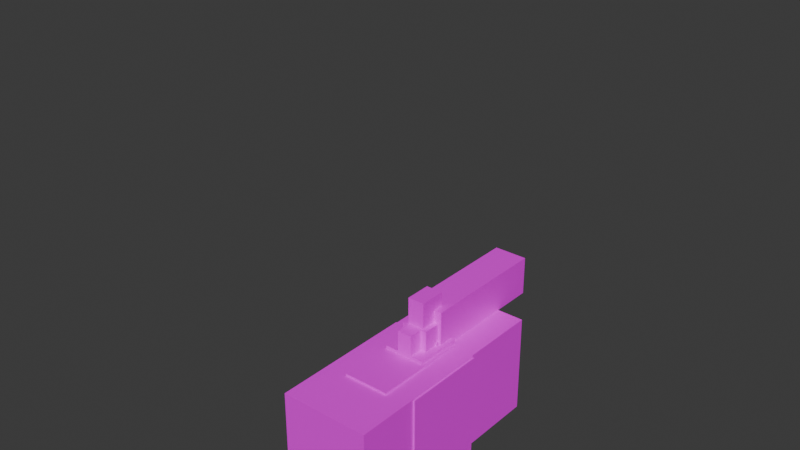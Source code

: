 # Source: zebra_imperial_adult.blend  (saved by Blender 4.0.36; exported with 4.5.12 LTS)
import bpy
from mathutils import Matrix  # noqa: F401  (used for matrix-valued properties, if any)

bpy.ops.wm.read_factory_settings(use_empty=True)
scene = bpy.context.scene
scene.name = 'Scene'

# ---- collections
col_collection = bpy.data.collections.new('Collection'); scene.collection.children.link(col_collection)

# ---- images (referenced by path relative to the original .blend; pixels are not part of the script)
import os
ASSET_DIR = os.environ.get("B2B_ASSET_DIR", "")  # directory of the original .blend (textures are referenced by path, not embedded)
HERE = os.path.dirname(os.path.abspath(__file__))  # packed textures are extracted next to this script under _unpacked/

def load_image(name, relpath, width, height, colorspace="sRGB"):
    """Load a texture the original file referenced (path relative to the .blend, or extracted next to this script)."""
    p = next((c for c in (os.path.join(HERE, relpath), os.path.join(ASSET_DIR, relpath)) if relpath and os.path.exists(c)), "")
    if p:
        img = bpy.data.images.load(p, check_existing=True)
        img.name = name
    else:  # same state as the original file: an image datablock whose file is absent (Cycles renders it pink)
        img = bpy.data.images.new(name, width, height)
        img.source = "FILE"
        img.filepath = "//" + (relpath or name)
    img.colorspace_settings.name = colorspace
    return img
img_zebra_imperial_adult_png = load_image('zebra-imperial-adult.png', 'zebra-imperial-adult.png', 1024, 1024, 'sRGB')

# ---- materials (node trees are filled in below, after node groups)
mat_material = bpy.data.materials.new('Material')
mat_material.alpha_threshold = 0.0
mat_material.use_transparent_shadow = False
mat_material.roughness = 0.5
mat_material.line_color = (0.0, 0.0, 0.0, 1.0)

# ---- material node trees
mat_material.use_nodes = True; mat_material.node_tree.nodes.clear()
_N = mat_material.node_tree.nodes; _L = mat_material.node_tree.links
n0 = _N.new('ShaderNodeOutputMaterial'); n0.name = 'Material Output'; n0.location = (300, 300)
n1 = _N.new('ShaderNodeBsdfPrincipled'); n1.name = 'Principled BSDF'; n1.location = (10, 300)
n1.inputs[3].default_value = 1.45
n2 = _N.new('ShaderNodeTexImage'); n2.name = 'Image Texture'; n2.location = (-280, 280)
n2.image = img_zebra_imperial_adult_png
n2.interpolation = 'Closest'
_L.new(n1.outputs[0], n0.inputs[0])
_L.new(n2.outputs[0], n1.inputs[0])
n0.is_active_output = True

# ---- world
world_world = bpy.data.worlds.new('World'); scene.world = world_world
world_world.use_nodes = True; world_world.node_tree.nodes.clear()
_N = world_world.node_tree.nodes; _L = world_world.node_tree.links
n0 = _N.new('ShaderNodeOutputWorld'); n0.name = 'World Output'; n0.location = (300, 300)
n1 = _N.new('ShaderNodeBackground'); n1.name = 'Background'; n1.location = (10, 300)
n1.inputs[0].default_value = (0.05088, 0.05088, 0.05088, 1.0)
_L.new(n1.outputs[0], n0.inputs[0])
n0.is_active_output = True
world_world.color = (0.05088, 0.05088, 0.05088)
world_world.use_sun_shadow = False
world_world.sun_shadow_jitter_overblur = 0.0

# ---- meshes
me_cube = bpy.data.meshes.new('Cube')
me_cube.from_pydata([(-4.25, -14.0, -10.5), (-4.25, -14.0, 0.0), (-4.25, 0.0, -10.5), (-4.25, 0.0, 0.0), (4.25, -14.0, -10.5), (4.25, -14.0, 0.0), (4.25, 0.0, -10.5), (4.25, 0.0, 0.0)], [], [(0, 1, 3, 2), (2, 3, 7, 6), (6, 7, 5, 4), (4, 5, 1, 0), (2, 6, 4, 0), (7, 3, 1, 5)])
_uv = me_cube.uv_layers.new(name='UVMap')
_uv.uv.foreach_set('vector', [0.4844, 0.6953, 0.3203, 0.6953, 0.3203, 0.5859, 0.4844, 0.5859, 0.1953, 0.4453, 0.1953, 0.3633, 0.3281, 0.3633, 0.3281, 0.4453, 0.02344, 0.5859, 0.1875, 0.5859, 0.1875, 0.6953, 0.02344, 0.6953, 0.375, 0.75, 0.625, 0.75, 0.625, 1.0, 0.375, 1.0, 0.4844, 0.5859, 0.6172, 0.5859, 0.6172, 0.6953, 0.4844, 0.6953, 0.1875, 0.5859, 0.3203, 0.5859, 0.3203, 0.6953, 0.1875, 0.6953])
me_cube.materials.append(mat_material)
me_cube.update()
me_cube_001 = bpy.data.meshes.new('Cube.001')
me_cube_001.from_pydata([(-4.295, -8.0, -10.9), (-4.295, -8.0, -0.1), (-4.295, 0.0, -10.9), (-4.295, 0.0, -0.1), (4.405, -8.0, -10.9), (4.405, -8.0, -0.1), (4.405, 0.0, -10.9), (4.405, 0.0, -0.1)], [], [(0, 1, 3, 2), (2, 3, 7, 6), (6, 7, 5, 4), (4, 5, 1, 0), (2, 6, 4, 0), (7, 3, 1, 5)])
_uv = me_cube_001.uv_layers.new(name='UVMap')
_uv.uv.foreach_set('vector', [0.4844, 0.7617, 0.3203, 0.7617, 0.3203, 0.6992, 0.4844, 0.6992, 0.1562, 0.7656, 0.1562, 0.8477, 0.02344, 0.8477, 0.02344, 0.7656, 0.02344, 0.6992, 0.1875, 0.6992, 0.1875, 0.7617, 0.02344, 0.7617, 0.1875, 0.8438, 0.1875, 0.7617, 0.3203, 0.7617, 0.3203, 0.8438, 0.4844, 0.6992, 0.6172, 0.6992, 0.6172, 0.7617, 0.4844, 0.7617, 0.1875, 0.6992, 0.3203, 0.6992, 0.3203, 0.7617, 0.1875, 0.7617])
me_cube_001.materials.append(mat_material)
me_cube_001.update()
me_cube_002 = bpy.data.meshes.new('Cube.002')
me_cube_002.from_pydata([(-1.2, -1.3, -5.7), (-1.2, -1.3, -0.7), (-1.2, 2.1, -5.7), (-1.2, 2.1, -0.7), (1.5, -1.3, -5.7), (1.5, -1.3, -0.7), (1.5, 2.1, -5.7), (1.5, 2.1, -0.7)], [], [(0, 1, 3, 2), (2, 3, 7, 6), (6, 7, 5, 4), (4, 5, 1, 0), (2, 6, 4, 0), (7, 3, 1, 5)])
_uv = me_cube_002.uv_layers.new(name='UVMap')
_uv.uv.foreach_set('vector', [0.8281, 0.7695, 0.8281, 0.8164, 0.7656, 0.8164, 0.7656, 0.7695, 0.7656, 0.7695, 0.7656, 0.8164, 0.7109, 0.8164, 0.7109, 0.7695, 0.7109, 0.7695, 0.7109, 0.8164, 0.6484, 0.8164, 0.6484, 0.7695, 0.6484, 0.7695, 0.6484, 0.8164, 0.6094, 0.8164, 0.6094, 0.7695, 0.6484, 0.7695, 0.6484, 0.75, 0.7109, 0.75, 0.7109, 0.7695, 0.7109, 0.8164, 0.7109, 0.8359, 0.6641, 0.8359, 0.6641, 0.8164])
me_cube_002.materials.append(mat_material)
me_cube_002.update()
me_cube_003 = bpy.data.meshes.new('Cube.003')
me_cube_003.from_pydata([(-0.8, -1.4, -5.7), (-0.8, -1.4, -0.7), (-0.8, 1.196, -5.7), (-0.8, 1.196, -0.7), (1.0, -1.4, -5.7), (1.0, -1.4, -0.7), (1.0, 1.196, -5.7), (1.0, 1.196, -0.7)], [], [(0, 1, 3, 2), (2, 3, 7, 6), (6, 7, 5, 4), (4, 5, 1, 0), (2, 6, 4, 0), (7, 3, 1, 5)])
_uv = me_cube_003.uv_layers.new(name='UVMap')
_uv.uv.foreach_set('vector', [0.8125, 0.6953, 0.8125, 0.7422, 0.7578, 0.7422, 0.7578, 0.6953, 0.7578, 0.6953, 0.7578, 0.7422, 0.7188, 0.7422, 0.7188, 0.6953, 0.7188, 0.6953, 0.7188, 0.7422, 0.6641, 0.7422, 0.6641, 0.6953, 0.6641, 0.6953, 0.6641, 0.7422, 0.625, 0.7422, 0.625, 0.6953, 0.6641, 0.6953, 0.6641, 0.6758, 0.7188, 0.6758, 0.7188, 0.6953, 0.625, 0.5, 0.875, 0.5, 0.875, 0.75, 0.625, 0.75])
me_cube_003.materials.append(mat_material)
me_cube_003.update()
me_cube_004 = bpy.data.meshes.new('Cube.004')
me_cube_004.from_pydata([(-0.7, -0.5, -5.347), (-0.7, -0.5, -0.3472), (-0.7, 1.3, -5.347), (-0.7, 1.3, -0.3472), (0.7, -0.5, -5.347), (0.7, -0.5, -0.3472), (0.7, 1.3, -5.347), (0.7, 1.3, -0.3472)], [], [(0, 1, 3, 2), (2, 3, 7, 6), (6, 7, 5, 4), (4, 5, 1, 0), (2, 6, 4, 0), (7, 3, 1, 5)])
_uv = me_cube_004.uv_layers.new(name='UVMap')
_uv.uv.foreach_set('vector', [0.7734, 0.6055, 0.7734, 0.6523, 0.7344, 0.6523, 0.7344, 0.6055, 0.7344, 0.6055, 0.7344, 0.6523, 0.7031, 0.6523, 0.7031, 0.6055, 0.7031, 0.6055, 0.7031, 0.6523, 0.6641, 0.6523, 0.6641, 0.6055, 0.6641, 0.6055, 0.6641, 0.6523, 0.6328, 0.6523, 0.6328, 0.6055, 0.6641, 0.6055, 0.6641, 0.5898, 0.7031, 0.5898, 0.7031, 0.6055, 0.7031, 0.6523, 0.7031, 0.668, 0.6641, 0.668, 0.6641, 0.6523])
me_cube_004.materials.append(mat_material)
me_cube_004.update()
me_cube_005 = bpy.data.meshes.new('Cube.005')
me_cube_005.from_pydata([(-0.6, -0.6, -1.9), (-0.6, -0.6, 0.2), (-0.6, 0.7, -1.9), (-0.6, 0.7, 0.2), (0.6017, -0.6, -1.9), (0.6017, -0.6, 0.2), (0.6017, 0.7, -1.9), (0.6017, 0.7, 0.2)], [], [(0, 1, 3, 2), (2, 3, 7, 6), (6, 7, 5, 4), (4, 5, 1, 0), (2, 6, 4, 0), (7, 3, 1, 5)])
_uv = me_cube_005.uv_layers.new(name='UVMap')
_uv.uv.foreach_set('vector', [0.7578, 0.5586, 0.7578, 0.582, 0.7266, 0.582, 0.7266, 0.5586, 0.7266, 0.5586, 0.7266, 0.582, 0.6953, 0.582, 0.6953, 0.5586, 0.6953, 0.5586, 0.6953, 0.582, 0.6641, 0.582, 0.6641, 0.5586, 0.6641, 0.5586, 0.6641, 0.582, 0.6484, 0.582, 0.6484, 0.5586, 0.125, 0.5, 0.375, 0.5, 0.375, 0.75, 0.125, 0.75, 0.625, 0.5, 0.875, 0.5, 0.875, 0.75, 0.625, 0.75])
me_cube_005.materials.append(mat_material)
me_cube_005.update()
me_cube_006 = bpy.data.meshes.new('Cube.006')
me_cube_006.from_pydata([(-0.8465, -0.2, -1.6), (-0.8465, -0.2, 0.1), (-0.8465, 1.6, -1.6), (-0.8465, 1.6, 0.1), (0.8535, -0.2, -1.6), (0.8535, -0.2, 0.1), (0.8535, 1.6, -1.6), (0.8535, 1.6, 0.1)], [], [(0, 1, 3, 2), (2, 3, 7, 6), (6, 7, 5, 4), (4, 5, 1, 0), (2, 6, 4, 0), (7, 3, 1, 5)])
_uv = me_cube_006.uv_layers.new(name='UVMap')
_uv.uv.foreach_set('vector', [0.75, 0.5234, 0.75, 0.5391, 0.7188, 0.5391, 0.7188, 0.5234, 0.7188, 0.5234, 0.7188, 0.5391, 0.6875, 0.5391, 0.6875, 0.5234, 0.6875, 0.5234, 0.6875, 0.5391, 0.6562, 0.5391, 0.6562, 0.5234, 0.6562, 0.5234, 0.6562, 0.5391, 0.625, 0.5391, 0.625, 0.5234, 0.6562, 0.5234, 0.6562, 0.5078, 0.6797, 0.5078, 0.6797, 0.5234, 0.6797, 0.5352, 0.6797, 0.5547, 0.6562, 0.5547, 0.6562, 0.5352])
me_cube_006.materials.append(mat_material)
me_cube_006.update()
me_cube_007 = bpy.data.meshes.new('Cube.007')
me_cube_007.from_pydata([(-2.5, -1.3, -5.7), (-2.5, -1.3, -0.7), (-2.5, 2.1, -5.7), (-2.5, 2.1, -0.7), (0.2, -1.3, -5.7), (0.2, -1.3, -0.7), (0.2, 2.1, -5.7), (0.2, 2.1, -0.7)], [], [(0, 1, 3, 2), (2, 3, 7, 6), (6, 7, 5, 4), (4, 5, 1, 0), (2, 6, 4, 0), (7, 3, 1, 5)])
_uv = me_cube_007.uv_layers.new(name='UVMap')
_uv.uv.foreach_set('vector', [0.8594, 0.4727, 0.8594, 0.5195, 0.7969, 0.5195, 0.7969, 0.4727, 0.7969, 0.4727, 0.7969, 0.5195, 0.7422, 0.5195, 0.7422, 0.4727, 0.9766, 0.4727, 0.9766, 0.5195, 0.9141, 0.5195, 0.9141, 0.4727, 0.9141, 0.4727, 0.9141, 0.5195, 0.8594, 0.5195, 0.8594, 0.4727, 0.8594, 0.4453, 0.8594, 0.4727, 0.7969, 0.4727, 0.7969, 0.4453, 0.7969, 0.5469, 0.7969, 0.5195, 0.8594, 0.5195, 0.8594, 0.5469])
me_cube_007.materials.append(mat_material)
me_cube_007.update()
me_cube_008 = bpy.data.meshes.new('Cube.008')
me_cube_008.from_pydata([(-1.1, -1.4, -5.7), (-1.1, -1.4, -0.7), (-1.1, 1.196, -5.7), (-1.1, 1.196, -0.7), (0.8, -1.4, -5.7), (0.8, -1.4, -0.7), (0.8, 1.196, -5.7), (0.8, 1.196, -0.7)], [], [(0, 1, 3, 2), (2, 3, 7, 6), (6, 7, 5, 4), (4, 5, 1, 0), (2, 6, 4, 0), (7, 3, 1, 5)])
_uv = me_cube_008.uv_layers.new(name='UVMap')
_uv.uv.foreach_set('vector', [0.8594, 0.3906, 0.8594, 0.4375, 0.8047, 0.4375, 0.8047, 0.3906, 0.8047, 0.3906, 0.8047, 0.4375, 0.7656, 0.4375, 0.7656, 0.3906, 0.9531, 0.3906, 0.9531, 0.4375, 0.8984, 0.4375, 0.8984, 0.3906, 0.8984, 0.3906, 0.8984, 0.4375, 0.8594, 0.4375, 0.8594, 0.3906, 0.8594, 0.3711, 0.8594, 0.3906, 0.8047, 0.3906, 0.8047, 0.3711, 0.625, 0.5, 0.875, 0.5, 0.875, 0.75, 0.625, 0.75])
me_cube_008.materials.append(mat_material)
me_cube_008.update()
me_cube_009 = bpy.data.meshes.new('Cube.009')
me_cube_009.from_pydata([(-0.7, -0.5, -5.347), (-0.7, -0.5, -0.3472), (-0.7, 1.3, -5.347), (-0.7, 1.3, -0.3472), (0.7, -0.5, -5.347), (0.7, -0.5, -0.3472), (0.7, 1.3, -5.347), (0.7, 1.3, -0.3472)], [], [(0, 1, 3, 2), (2, 3, 7, 6), (6, 7, 5, 4), (4, 5, 1, 0), (2, 6, 4, 0), (7, 3, 1, 5)])
_uv = me_cube_009.uv_layers.new(name='UVMap')
_uv.uv.foreach_set('vector', [0.8516, 0.2969, 0.8516, 0.3438, 0.8125, 0.3438, 0.8125, 0.2969, 0.8125, 0.2969, 0.8125, 0.3438, 0.7812, 0.3438, 0.7812, 0.2969, 0.9219, 0.2969, 0.9219, 0.3438, 0.8828, 0.3438, 0.8828, 0.2969, 0.8828, 0.2969, 0.8828, 0.3438, 0.8516, 0.3438, 0.8516, 0.2969, 0.8516, 0.2812, 0.8516, 0.2969, 0.8125, 0.2969, 0.8125, 0.2812, 0.8125, 0.3594, 0.8125, 0.3438, 0.8516, 0.3438, 0.8516, 0.3594])
me_cube_009.materials.append(mat_material)
me_cube_009.update()
me_cube_010 = bpy.data.meshes.new('Cube.010')
me_cube_010.from_pydata([(-0.6, -0.6, -1.9), (-0.6, -0.6, 0.2), (-0.6, 0.7, -1.9), (-0.6, 0.7, 0.2), (0.6017, -0.6, -1.9), (0.6017, -0.6, 0.2), (0.6017, 0.7, -1.9), (0.6017, 0.7, 0.2)], [], [(0, 1, 3, 2), (2, 3, 7, 6), (6, 7, 5, 4), (4, 5, 1, 0), (2, 6, 4, 0), (7, 3, 1, 5)])
_uv = me_cube_010.uv_layers.new(name='UVMap')
_uv.uv.foreach_set('vector', [0.8516, 0.2461, 0.8516, 0.2695, 0.8203, 0.2695, 0.8203, 0.2461, 0.8203, 0.2461, 0.8203, 0.2695, 0.8047, 0.2695, 0.8047, 0.2461, 0.9141, 0.2461, 0.9141, 0.2695, 0.8828, 0.2695, 0.8828, 0.2461, 0.8828, 0.2461, 0.8828, 0.2695, 0.8516, 0.2695, 0.8516, 0.2461, 0.125, 0.5, 0.375, 0.5, 0.375, 0.75, 0.125, 0.75, 0.625, 0.5, 0.875, 0.5, 0.875, 0.75, 0.625, 0.75])
me_cube_010.materials.append(mat_material)
me_cube_010.update()
me_cube_011 = bpy.data.meshes.new('Cube.011')
me_cube_011.from_pydata([(-0.8465, -0.2, -1.6), (-0.8465, -0.2, 0.1), (-0.8465, 1.6, -1.6), (-0.8465, 1.6, 0.1), (0.8535, -0.2, -1.6), (0.8535, -0.2, 0.1), (0.8535, 1.6, -1.6), (0.8535, 1.6, 0.1)], [], [(0, 1, 3, 2), (2, 3, 7, 6), (6, 7, 5, 4), (4, 5, 1, 0), (2, 6, 4, 0), (7, 3, 1, 5)])
_uv = me_cube_011.uv_layers.new(name='UVMap')
_uv.uv.foreach_set('vector', [0.8516, 0.207, 0.8516, 0.2227, 0.8203, 0.2227, 0.8203, 0.207, 0.8203, 0.207, 0.8203, 0.2227, 0.7891, 0.2227, 0.7891, 0.207, 0.9141, 0.207, 0.9141, 0.2227, 0.8828, 0.2227, 0.8828, 0.207, 0.8828, 0.207, 0.8828, 0.2227, 0.8516, 0.2227, 0.8516, 0.207, 0.8516, 0.1914, 0.8516, 0.207, 0.8203, 0.207, 0.8203, 0.1914, 0.8203, 0.2383, 0.8203, 0.2227, 0.8516, 0.2227, 0.8516, 0.2383])
me_cube_011.materials.append(mat_material)
me_cube_011.update()
me_cube_012 = bpy.data.meshes.new('Cube.012')
me_cube_012.from_pydata([(-0.65, 0.0, -0.1), (-0.65, 0.0, 1.504), (-0.65, 4.0, -0.1), (-0.65, 4.0, 1.504), (0.75, 0.0, -0.1), (0.75, 0.0, 1.504), (0.75, 4.0, -0.1), (0.75, 4.0, 1.504)], [], [(0, 1, 3, 2), (2, 3, 7, 6), (6, 7, 5, 4), (4, 5, 1, 0), (2, 6, 4, 0), (7, 3, 1, 5)])
_uv = me_cube_012.uv_layers.new(name='UVMap')
_uv.uv.foreach_set('vector', [0.4766, 0.8125, 0.4531, 0.8125, 0.4531, 0.7812, 0.4766, 0.7812, 0.4531, 0.7695, 0.4531, 0.7812, 0.4297, 0.7812, 0.4297, 0.7695, 0.4062, 0.7812, 0.4297, 0.7812, 0.4297, 0.8125, 0.4062, 0.8125, 0.4297, 0.8242, 0.4297, 0.8125, 0.4531, 0.8125, 0.4531, 0.8242, 0.125, 0.5, 0.375, 0.5, 0.375, 0.75, 0.125, 0.75, 0.4297, 0.7812, 0.4531, 0.7812, 0.4531, 0.8125, 0.4297, 0.8125])
me_cube_012.materials.append(mat_material)
me_cube_012.update()
me_cube_013 = bpy.data.meshes.new('Cube.013')
me_cube_013.from_pydata([(-2.1, -9.0, -5.4), (-2.1, -9.0, 0.2), (-2.1, 0.0, -5.4), (-2.1, 0.0, 0.2), (2.2, -9.0, -5.4), (2.2, -9.0, 0.2), (2.2, 0.0, -5.4), (2.2, 0.0, 0.2)], [], [(0, 1, 3, 2), (2, 3, 7, 6), (6, 7, 5, 4), (4, 5, 1, 0), (2, 6, 4, 0), (7, 3, 1, 5)])
_uv = me_cube_013.uv_layers.new(name='UVMap')
_uv.uv.foreach_set('vector', [0.3047, 0.9219, 0.2188, 0.9219, 0.2188, 0.8516, 0.3047, 0.8516, 0.375, 0.25, 0.625, 0.25, 0.625, 0.5, 0.375, 0.5, 0.07031, 0.8516, 0.1562, 0.8516, 0.1562, 0.9219, 0.07031, 0.9219, 0.0625, 0.957, 0.0625, 1.0, 0.0, 1.0, 0.0, 0.957, 0.007812, 0.8516, 0.07031, 0.8516, 0.07031, 0.9219, 0.007812, 0.9219, 0.1562, 0.8516, 0.2188, 0.8516, 0.2188, 0.9219, 0.1562, 0.9219])
me_cube_013.materials.append(mat_material)
me_cube_013.update()
me_cube_014 = bpy.data.meshes.new('Cube.014')
me_cube_014.from_pydata([(-0.9, -0.5, -0.1), (-0.9, -0.5, 2.404), (-0.9, 9.0, -0.1), (-0.9, 9.0, 2.404), (0.6, -0.5, -0.1), (0.6, -0.5, 2.404), (0.6, 9.0, -0.1), (0.6, 9.0, 2.404)], [], [(0, 1, 3, 2), (2, 3, 7, 6), (6, 7, 5, 4), (4, 5, 1, 0), (2, 6, 4, 0), (7, 3, 1, 5)])
_uv = me_cube_014.uv_layers.new(name='UVMap')
_uv.uv.foreach_set('vector', [0.5781, 0.8945, 0.5391, 0.8945, 0.5391, 0.8203, 0.5781, 0.8203, 0.5391, 0.8008, 0.5391, 0.8203, 0.5156, 0.8203, 0.5156, 0.8008, 0.4766, 0.8203, 0.5156, 0.8203, 0.5156, 0.8945, 0.4766, 0.8945, 0.5156, 0.9141, 0.5156, 0.8945, 0.5391, 0.8945, 0.5391, 0.9141, 0.125, 0.5, 0.375, 0.5, 0.375, 0.75, 0.125, 0.75, 0.5156, 0.8203, 0.5391, 0.8203, 0.5391, 0.8945, 0.5156, 0.8945])
me_cube_014.materials.append(mat_material)
me_cube_014.update()
me_cube_015 = bpy.data.meshes.new('Cube.015')
me_cube_015.from_pydata([(-2.0, -4.001, -5.1), (-2.0, -4.001, 0.5), (-2.0, 0.4988, -5.1), (-2.0, 0.4988, 0.5), (1.9, -4.001, -5.1), (1.9, -4.001, 0.5), (1.9, 0.4988, -5.1), (1.9, 0.4988, 0.5)], [], [(0, 1, 3, 2), (2, 3, 7, 6), (6, 7, 5, 4), (4, 5, 1, 0), (2, 6, 4, 0), (7, 3, 1, 5)])
_uv = me_cube_015.uv_layers.new(name='UVMap')
_uv.uv.foreach_set('vector', [0.2969, 0.957, 0.2109, 0.957, 0.2109, 0.9219, 0.2969, 0.9219, 0.375, 0.25, 0.625, 0.25, 0.625, 0.5, 0.375, 0.5, 0.07031, 0.9219, 0.1562, 0.9219, 0.1562, 0.957, 0.07031, 0.957, 0.2109, 0.957, 0.2109, 1.0, 0.1562, 1.0, 0.1562, 0.957, 0.07031, 0.957, 0.01562, 0.957, 0.01562, 0.9219, 0.07031, 0.9219, 0.1562, 0.9219, 0.2109, 0.9219, 0.2109, 0.957, 0.1562, 0.957])
me_cube_015.materials.append(mat_material)
me_cube_015.update()
me_cube_016 = bpy.data.meshes.new('Cube.016')
me_cube_016.from_pydata([(-2.0, -5.4, -4.0), (-2.0, -5.4, 0.0), (-2.0, 0.0, -4.0), (-2.0, 0.0, 0.0), (2.0, -5.4, -4.0), (2.0, -5.4, 0.0), (2.0, 0.0, -4.0), (2.0, 0.0, 0.0)], [], [(0, 1, 3, 2), (2, 3, 7, 6), (6, 7, 5, 4), (4, 5, 1, 0), (2, 6, 4, 0), (7, 3, 1, 5)])
_uv = me_cube_016.uv_layers.new(name='UVMap')
_uv.uv.foreach_set('vector', [0.9844, 0.6211, 0.9219, 0.6211, 0.9219, 0.5742, 0.9844, 0.5742, 0.375, 0.25, 0.625, 0.25, 0.625, 0.5, 0.375, 0.5, 0.7812, 0.5742, 0.8438, 0.5742, 0.8438, 0.6211, 0.7812, 0.6211, 0.8438, 0.6523, 0.8438, 0.6211, 0.9219, 0.6211, 0.9219, 0.6523, 0.125, 0.5, 0.375, 0.5, 0.375, 0.75, 0.125, 0.75, 0.8438, 0.5742, 0.9219, 0.5742, 0.9219, 0.6211, 0.8438, 0.6211])
me_cube_016.materials.append(mat_material)
me_cube_016.update()
me_cube_017 = bpy.data.meshes.new('Cube.017')
me_cube_017.from_pydata([(-2.2, -4.0, -2.8), (-2.2, -4.0, 0.0), (-2.2, 1.7, -2.8), (-2.2, 1.7, 0.0), (2.2, -4.0, -2.8), (2.2, -4.0, 0.0), (2.2, 1.7, -2.8), (2.2, 1.7, 0.0)], [], [(0, 1, 3, 2), (2, 3, 7, 6), (6, 7, 5, 4), (4, 5, 1, 0), (2, 6, 4, 0), (7, 3, 1, 5)])
_uv = me_cube_017.uv_layers.new(name='UVMap')
_uv.uv.foreach_set('vector', [0.6406, 0.9062, 0.6016, 0.9062, 0.6016, 0.8633, 0.6406, 0.8633, 0.6406, 0.8633, 0.6406, 0.8438, 0.7031, 0.8438, 0.7031, 0.8633, 0.7031, 0.8633, 0.7422, 0.8633, 0.7422, 0.9062, 0.7031, 0.9062, 0.7031, 0.9062, 0.7031, 0.9258, 0.6406, 0.9258, 0.6406, 0.9062, 0.7031, 0.9062, 0.6406, 0.9062, 0.6406, 0.8633, 0.7031, 0.8633, 0.7422, 0.8633, 0.8047, 0.8633, 0.8047, 0.9062, 0.7422, 0.9062])
me_cube_017.materials.append(mat_material)
me_cube_017.update()
me_cube_018 = bpy.data.meshes.new('Cube.018')
me_cube_018.from_pydata([(-1.25, -2.665, 0.0), (-1.25, -2.665, 2.5), (-1.25, 0.8354, 0.0), (-1.25, 0.8354, 2.5), (1.25, -2.665, 0.0), (1.25, -2.665, 2.5), (1.25, 0.8354, 0.0), (1.25, 0.8354, 2.5)], [], [(0, 1, 3, 2), (2, 3, 7, 6), (6, 7, 5, 4), (4, 5, 1, 0), (2, 6, 4, 0), (7, 3, 1, 5)])
_uv = me_cube_018.uv_layers.new(name='UVMap')
_uv.uv.foreach_set('vector', [0.6562, 0.957, 0.6172, 0.957, 0.6172, 0.9297, 0.6562, 0.9297, 0.375, 0.25, 0.625, 0.25, 0.625, 0.5, 0.375, 0.5, 0.6953, 0.9297, 0.7344, 0.9297, 0.7344, 0.957, 0.6953, 0.957, 0.375, 0.75, 0.625, 0.75, 0.625, 1.0, 0.375, 1.0, 0.6953, 0.957, 0.6562, 0.957, 0.6562, 0.9297, 0.6953, 0.9297, 0.625, 0.5, 0.875, 0.5, 0.875, 0.75, 0.625, 0.75])
me_cube_018.materials.append(mat_material)
me_cube_018.update()
me_cube_019 = bpy.data.meshes.new('Cube.019')
me_cube_019.from_pydata([(-1.45, -1.0, 0.0), (-1.45, -1.0, 1.691), (-1.45, 0.8, 0.0), (-1.45, 0.8, 1.691), (1.45, -1.0, 0.0), (1.45, -1.0, 1.691), (1.45, 0.8, 0.0), (1.45, 0.8, 1.691)], [], [(0, 1, 3, 2), (2, 3, 7, 6), (6, 7, 5, 4), (4, 5, 1, 0), (2, 6, 4, 0), (7, 3, 1, 5)])
_uv = me_cube_019.uv_layers.new(name='UVMap')
_uv.uv.foreach_set('vector', [0.6484, 0.9766, 0.6484, 0.9883, 0.625, 0.9883, 0.625, 0.9766, 0.75, 0.9766, 0.75, 0.9883, 0.7109, 0.9883, 0.7109, 0.9766, 0.7109, 0.9766, 0.7109, 0.9883, 0.6875, 0.9883, 0.6875, 0.9766, 0.6875, 0.9766, 0.6875, 0.9883, 0.6484, 0.9883, 0.6484, 0.9766, 0.6484, 0.9648, 0.6875, 0.9648, 0.6875, 0.9766, 0.6484, 0.9766, 0.6875, 1.0, 0.6484, 1.0, 0.6484, 0.9883, 0.6875, 0.9883])
me_cube_019.materials.append(mat_material)
me_cube_019.update()
me_cube_020 = bpy.data.meshes.new('Cube.020')
me_cube_020.from_pydata([(-0.5, -0.6, -0.6), (-0.5, -0.6, 0.4), (-0.5, 0.4, -0.6), (-0.5, 0.4, 0.4), (0.5, -0.6, -0.6), (0.5, -0.6, 0.4), (0.5, 0.4, -0.6), (0.5, 0.4, 0.4)], [], [(0, 1, 3, 2), (2, 3, 7, 6), (6, 7, 5, 4), (4, 5, 1, 0), (2, 6, 4, 0), (7, 3, 1, 5)])
_uv = me_cube_020.uv_layers.new(name='UVMap')
_uv.uv.foreach_set('vector', [0.375, 0.0, 0.625, 0.0, 0.625, 0.25, 0.375, 0.25, 0.375, 0.25, 0.625, 0.25, 0.625, 0.5, 0.375, 0.5, 0.375, 0.5, 0.625, 0.5, 0.625, 0.75, 0.375, 0.75, 0.375, 0.75, 0.625, 0.75, 0.625, 1.0, 0.375, 1.0, 0.125, 0.5, 0.375, 0.5, 0.375, 0.75, 0.125, 0.75, 0.625, 0.5, 0.875, 0.5, 0.875, 0.75, 0.625, 0.75])
me_cube_020.update()
me_cube_021 = bpy.data.meshes.new('Cube.021')
me_cube_021.from_pydata([(-0.65, -1.7, 0.0), (-0.65, -1.7, 1.7), (-0.65, 0.1, 0.0), (-0.65, 0.1, 1.7), (0.6468, -1.7, 0.0), (0.6468, -1.7, 1.7), (0.6468, 0.1, 0.0), (0.6468, 0.1, 1.7)], [], [(0, 1, 3, 2), (2, 3, 7, 6), (6, 7, 5, 4), (4, 5, 1, 0), (2, 6, 4, 0), (7, 3, 1, 5)])
_uv = me_cube_021.uv_layers.new(name='UVMap')
_uv.uv.foreach_set('vector', [0.5625, 0.9883, 0.5391, 0.9883, 0.5391, 0.9766, 0.5625, 0.9766, 0.375, 0.25, 0.625, 0.25, 0.625, 0.5, 0.375, 0.5, 0.4922, 0.9766, 0.5156, 0.9766, 0.5156, 0.9883, 0.4922, 0.9883, 0.5156, 1.0, 0.5156, 0.9883, 0.5391, 0.9883, 0.5391, 1.0, 0.125, 0.5, 0.375, 0.5, 0.375, 0.75, 0.125, 0.75, 0.5156, 0.9766, 0.5391, 0.9766, 0.5391, 0.9883, 0.5156, 0.9883])
me_cube_021.materials.append(mat_material)
me_cube_021.update()
me_cube_022 = bpy.data.meshes.new('Cube.022')
me_cube_022.from_pydata([(-1.35, -4.0, -2.5), (-1.35, -4.0, 0.0), (-1.35, 0.3, -2.5), (-1.35, 0.3, 0.0), (1.35, -4.0, -2.5), (1.35, -4.0, 0.0), (1.35, 0.3, -2.5), (1.35, 0.3, 0.0)], [], [(0, 1, 3, 2), (2, 3, 7, 6), (6, 7, 5, 4), (4, 5, 1, 0), (2, 6, 4, 0), (7, 3, 1, 5)])
_uv = me_cube_022.uv_layers.new(name='UVMap')
_uv.uv.foreach_set('vector', [0.9219, 0.9609, 0.8828, 0.9609, 0.8828, 0.9258, 0.9219, 0.9258, 0.375, 0.25, 0.625, 0.25, 0.625, 0.5, 0.375, 0.5, 0.7969, 0.9258, 0.8281, 0.9258, 0.8281, 0.9609, 0.7969, 0.9609, 0.375, 0.75, 0.625, 0.75, 0.625, 1.0, 0.375, 1.0, 0.9219, 0.9258, 0.9688, 0.9258, 0.9688, 0.9609, 0.9219, 0.9609, 0.8281, 0.9258, 0.8828, 0.9258, 0.8828, 0.9609, 0.8281, 0.9609])
me_cube_022.materials.append(mat_material)
me_cube_022.update()
me_cube_023 = bpy.data.meshes.new('Cube.023')
me_cube_023.from_pydata([(-1.65, 0.0, -2.2), (-1.65, 0.0, 0.0), (-1.65, 2.0, -2.2), (-1.65, 2.0, 0.0), (1.35, 0.0, -2.2), (1.35, 0.0, 0.0), (1.35, 2.0, -2.2), (1.35, 2.0, 0.0)], [], [(0, 1, 3, 2), (2, 3, 7, 6), (6, 7, 5, 4), (4, 5, 1, 0), (2, 6, 4, 0), (7, 3, 1, 5)])
_uv = me_cube_023.uv_layers.new(name='UVMap')
_uv.uv.foreach_set('vector', [0.9297, 0.9805, 0.8984, 0.9805, 0.8984, 0.9648, 0.9297, 0.9648, 0.375, 0.25, 0.625, 0.25, 0.625, 0.5, 0.375, 0.5, 0.8203, 0.9648, 0.8516, 0.9648, 0.8516, 0.9805, 0.8203, 0.9805, 0.8516, 0.9961, 0.8516, 0.9805, 0.8984, 0.9805, 0.8984, 0.9961, 0.9766, 0.9805, 0.9297, 0.9805, 0.9297, 0.9648, 0.9766, 0.9648, 0.8516, 0.9648, 0.8984, 0.9648, 0.8984, 0.9805, 0.8516, 0.9805])
me_cube_023.materials.append(mat_material)
me_cube_023.update()
me_cube_024 = bpy.data.meshes.new('Cube.024')
me_cube_024.from_pydata([(-0.8, -0.6, -1.0), (-0.8, -0.6, 3.0), (-0.8, 0.4, -1.0), (-0.8, 0.4, 3.0), (1.5, -0.6, -1.0), (1.5, -0.6, 3.0), (1.5, 0.4, -1.0), (1.5, 0.4, 3.0)], [], [(0, 1, 3, 2), (2, 3, 7, 6), (6, 7, 5, 4), (4, 5, 1, 0), (2, 6, 4, 0), (7, 3, 1, 5)])
_uv = me_cube_024.uv_layers.new(name='UVMap')
_uv.uv.foreach_set('vector', [0.4219, 0.4062, 0.4219, 0.4375, 0.4062, 0.4375, 0.4062, 0.4062, 0.4062, 0.4062, 0.4062, 0.4375, 0.375, 0.4375, 0.375, 0.4062, 0.375, 0.4062, 0.375, 0.4375, 0.3594, 0.4375, 0.3594, 0.4062, 0.4531, 0.4062, 0.4531, 0.4375, 0.4219, 0.4375, 0.4219, 0.4062, 0.375, 0.3984, 0.4062, 0.3984, 0.4062, 0.4062, 0.375, 0.4062, 0.375, 0.4375, 0.4062, 0.4375, 0.4062, 0.4453, 0.375, 0.4453])
me_cube_024.materials.append(mat_material)
me_cube_024.update()
me_cube_025 = bpy.data.meshes.new('Cube.025')
me_cube_025.from_pydata([(-1.5, -0.6, -1.0), (-1.5, -0.6, 3.0), (-1.5, 0.4, -1.0), (-1.5, 0.4, 3.0), (0.8, -0.6, -1.0), (0.8, -0.6, 3.0), (0.8, 0.4, -1.0), (0.8, 0.4, 3.0)], [], [(0, 1, 3, 2), (2, 3, 7, 6), (6, 7, 5, 4), (4, 5, 1, 0), (2, 6, 4, 0), (7, 3, 1, 5)])
_uv = me_cube_025.uv_layers.new(name='UVMap')
_uv.uv.foreach_set('vector', [0.5547, 0.4062, 0.5547, 0.4375, 0.5391, 0.4375, 0.5391, 0.4062, 0.5391, 0.4062, 0.5391, 0.4375, 0.5078, 0.4375, 0.5078, 0.4062, 0.5078, 0.4062, 0.5078, 0.4375, 0.4922, 0.4375, 0.4922, 0.4062, 0.5859, 0.4062, 0.5859, 0.4375, 0.5547, 0.4375, 0.5547, 0.4062, 0.5078, 0.3984, 0.5391, 0.3984, 0.5391, 0.4062, 0.5078, 0.4062, 0.5078, 0.4375, 0.5391, 0.4375, 0.5391, 0.4453, 0.5078, 0.4453])
me_cube_025.materials.append(mat_material)
me_cube_025.update()
me_cube_026 = bpy.data.meshes.new('Cube.026')
me_cube_026.from_pydata([(0.01, -0.65, -0.5), (0.01, -0.65, 0.5), (0.01, 0.65, -0.5), (0.01, 0.65, 0.5), (1.01, -0.65, -0.5), (1.01, -0.65, 0.5), (1.01, 0.65, -0.5), (1.01, 0.65, 0.5)], [], [(0, 1, 3, 2), (2, 3, 7, 6), (6, 7, 5, 4), (4, 5, 1, 0), (2, 6, 4, 0), (7, 3, 1, 5)])
_uv = me_cube_026.uv_layers.new(name='UVMap')
_uv.uv.foreach_set('vector', [0.375, 0.0, 0.625, 0.0, 0.625, 0.25, 0.375, 0.25, 0.375, 0.25, 0.625, 0.25, 0.625, 0.5, 0.375, 0.5, 0.2812, 0.9844, 0.2812, 0.9922, 0.2656, 0.9922, 0.2656, 0.9844, 0.375, 0.75, 0.625, 0.75, 0.625, 1.0, 0.375, 1.0, 0.125, 0.5, 0.375, 0.5, 0.375, 0.75, 0.125, 0.75, 0.625, 0.5, 0.875, 0.5, 0.875, 0.75, 0.625, 0.75])
me_cube_026.materials.append(mat_material)
me_cube_026.update()
me_cube_027 = bpy.data.meshes.new('Cube.027')
me_cube_027.from_pydata([(-0.01, -0.65, -0.5), (-0.01, -0.65, 0.5), (-0.01, 0.65, -0.5), (-0.01, 0.65, 0.5), (0.99, -0.65, -0.5), (0.99, -0.65, 0.5), (0.99, 0.65, -0.5), (0.99, 0.65, 0.5)], [], [(0, 1, 3, 2), (2, 3, 7, 6), (6, 7, 5, 4), (4, 5, 1, 0), (2, 6, 4, 0), (7, 3, 1, 5)])
_uv = me_cube_027.uv_layers.new(name='UVMap')
_uv.uv.foreach_set('vector', [0.25, 0.9844, 0.25, 0.9922, 0.2344, 0.9922, 0.2344, 0.9844, 0.375, 0.25, 0.625, 0.25, 0.625, 0.5, 0.375, 0.5, 0.375, 0.5, 0.625, 0.5, 0.625, 0.75, 0.375, 0.75, 0.375, 0.75, 0.625, 0.75, 0.625, 1.0, 0.375, 1.0, 0.125, 0.5, 0.375, 0.5, 0.375, 0.75, 0.125, 0.75, 0.625, 0.5, 0.875, 0.5, 0.875, 0.75, 0.625, 0.75])
me_cube_027.materials.append(mat_material)
me_cube_027.update()
me_cube_028 = bpy.data.meshes.new('Cube.028')
me_cube_028.from_pydata([(-0.01, -0.65, -0.5), (-0.01, -0.65, -0.2), (-0.01, 0.65, -0.5), (-0.01, 0.65, -0.2), (0.99, -0.65, -0.5), (0.99, -0.65, -0.2), (0.99, 0.65, -0.5), (0.99, 0.65, -0.2)], [], [(0, 1, 3, 2), (2, 3, 7, 6), (6, 7, 5, 4), (4, 5, 1, 0), (2, 6, 4, 0), (7, 3, 1, 5)])
_uv = me_cube_028.uv_layers.new(name='UVMap')
_uv.uv.foreach_set('vector', [0.375, 0.0, 0.625, 0.0, 0.625, 0.25, 0.375, 0.25, 0.375, 0.25, 0.625, 0.25, 0.625, 0.5, 0.375, 0.5, 0.2812, 0.9727, 0.2812, 0.9766, 0.2656, 0.9766, 0.2656, 0.9727, 0.375, 0.75, 0.625, 0.75, 0.625, 1.0, 0.375, 1.0, 0.125, 0.5, 0.375, 0.5, 0.375, 0.75, 0.125, 0.75, 0.625, 0.5, 0.875, 0.5, 0.875, 0.75, 0.625, 0.75])
me_cube_028.materials.append(mat_material)
me_cube_028.update()
me_cube_029 = bpy.data.meshes.new('Cube.029')
me_cube_029.from_pydata([(0.01, -0.65, -0.5), (0.01, -0.65, -0.2), (0.01, 0.65, -0.5), (0.01, 0.65, -0.2), (1.01, -0.65, -0.5), (1.01, -0.65, -0.2), (1.01, 0.65, -0.5), (1.01, 0.65, -0.2)], [], [(0, 1, 3, 2), (2, 3, 7, 6), (6, 7, 5, 4), (4, 5, 1, 0), (2, 6, 4, 0), (7, 3, 1, 5)])
_uv = me_cube_029.uv_layers.new(name='UVMap')
_uv.uv.foreach_set('vector', [0.25, 0.9727, 0.25, 0.9766, 0.2344, 0.9766, 0.2344, 0.9727, 0.375, 0.25, 0.625, 0.25, 0.625, 0.5, 0.375, 0.5, 0.375, 0.5, 0.625, 0.5, 0.625, 0.75, 0.375, 0.75, 0.375, 0.75, 0.625, 0.75, 0.625, 1.0, 0.375, 1.0, 0.125, 0.5, 0.375, 0.5, 0.375, 0.75, 0.125, 0.75, 0.625, 0.5, 0.875, 0.5, 0.875, 0.75, 0.625, 0.75])
me_cube_029.materials.append(mat_material)
me_cube_029.update()
me_cube_030 = bpy.data.meshes.new('Cube.030')
me_cube_030.from_pydata([(-0.7, -4.0, 0.0), (-0.7, -4.0, 2.5), (-0.7, 0.5, 0.0), (-0.7, 0.5, 2.5), (0.7, -4.0, 0.0), (0.7, -4.0, 2.5), (0.7, 0.5, 0.0), (0.7, 0.5, 2.5)], [], [(0, 1, 3, 2), (2, 3, 7, 6), (6, 7, 5, 4), (4, 5, 1, 0), (2, 6, 4, 0), (7, 3, 1, 5)])
_uv = me_cube_030.uv_layers.new(name='UVMap')
_uv.uv.foreach_set('vector', [0.5781, 0.9531, 0.5391, 0.9531, 0.5391, 0.918, 0.5781, 0.918, 0.375, 0.25, 0.625, 0.25, 0.625, 0.5, 0.375, 0.5, 0.4766, 0.918, 0.5156, 0.918, 0.5156, 0.9531, 0.4766, 0.9531, 0.5156, 0.9727, 0.5156, 0.9531, 0.5391, 0.9531, 0.5391, 0.9727, 0.125, 0.5, 0.375, 0.5, 0.375, 0.75, 0.125, 0.75, 0.5156, 0.918, 0.5391, 0.918, 0.5391, 0.9531, 0.5156, 0.9531])
me_cube_030.materials.append(mat_material)
me_cube_030.update()
me_cube_031 = bpy.data.meshes.new('Cube.031')
me_cube_031.from_pydata([(-1.65, -1.0, 0.0), (-1.65, -1.0, 3.7), (-1.65, 11.5, 0.0), (-1.65, 11.5, 3.7), (1.55, -1.0, 0.0), (1.55, -1.0, 3.7), (1.55, 11.5, 0.0), (1.55, 11.5, 3.7)], [], [(0, 1, 3, 2), (2, 3, 7, 6), (6, 7, 5, 4), (4, 5, 1, 0), (2, 6, 4, 0), (7, 3, 1, 5)])
_uv = me_cube_031.uv_layers.new(name='UVMap')
_uv.uv.foreach_set('vector', [0.3672, 0.9492, 0.3125, 0.9492, 0.3125, 0.8516, 0.3672, 0.8516, 0.375, 0.25, 0.625, 0.25, 0.625, 0.5, 0.375, 0.5, 0.4141, 0.8516, 0.4688, 0.8516, 0.4688, 0.9492, 0.4141, 0.9492, 0.375, 0.75, 0.625, 0.75, 0.625, 1.0, 0.375, 1.0, 0.3672, 0.8516, 0.4141, 0.8516, 0.4141, 0.9492, 0.3672, 0.9492, 0.625, 0.5, 0.875, 0.5, 0.875, 0.75, 0.625, 0.75])
me_cube_031.materials.append(mat_material)
me_cube_031.update()
me_cube_032 = bpy.data.meshes.new('Cube.032')
me_cube_032.from_pydata([(-4.15, 0.0, -9.5), (-4.15, 0.0, 0.0), (-4.15, 7.5, -9.5), (-4.15, 7.5, 0.0), (4.15, 0.0, -9.5), (4.15, 0.0, 0.0), (4.15, 7.5, -9.5), (4.15, 7.5, 0.0)], [], [(0, 1, 3, 2), (2, 3, 7, 6), (6, 7, 5, 4), (4, 5, 1, 0), (2, 6, 4, 0), (7, 3, 1, 5)])
_uv = me_cube_032.uv_layers.new(name='UVMap')
_uv.uv.foreach_set('vector', [0.4766, 0.5859, 0.3281, 0.5859, 0.3281, 0.5273, 0.4766, 0.5273, 0.3203, 0.4531, 0.3203, 0.5273, 0.1953, 0.5273, 0.1953, 0.4531, 0.03906, 0.5273, 0.1875, 0.5273, 0.1875, 0.5859, 0.03906, 0.5859, 0.375, 0.75, 0.625, 0.75, 0.625, 1.0, 0.375, 1.0, 0.4922, 0.5273, 0.6172, 0.5273, 0.6172, 0.5859, 0.4922, 0.5859, 0.1875, 0.5273, 0.3281, 0.5273, 0.3281, 0.5859, 0.1875, 0.5859])
me_cube_032.materials.append(mat_material)
me_cube_032.update()
me_cube_033 = bpy.data.meshes.new('Cube.033')
me_cube_033.from_pydata([(-0.55, -0.4, -2.1), (-0.55, -0.4, 0.4), (-0.55, 0.6, -2.1), (-0.55, 0.6, 0.4), (0.55, -0.4, -2.1), (0.55, -0.4, 0.4), (0.55, 0.6, -2.1), (0.55, 0.6, 0.4)], [], [(0, 1, 3, 2), (2, 3, 7, 6), (6, 7, 5, 4), (4, 5, 1, 0), (2, 6, 4, 0), (7, 3, 1, 5)])
_uv = me_cube_033.uv_layers.new(name='UVMap')
_uv.uv.foreach_set('vector', [0.2891, 0.3203, 0.2891, 0.3477, 0.2656, 0.3477, 0.2656, 0.3203, 0.2656, 0.3203, 0.2656, 0.3477, 0.2422, 0.3477, 0.2422, 0.3203, 0.2422, 0.3203, 0.2422, 0.3477, 0.2266, 0.3477, 0.2266, 0.3203, 0.3125, 0.3203, 0.3125, 0.3477, 0.2891, 0.3477, 0.2891, 0.3203, 0.2422, 0.3125, 0.2656, 0.3125, 0.2656, 0.3203, 0.2422, 0.3203, 0.2422, 0.3477, 0.2656, 0.3477, 0.2656, 0.3555, 0.2422, 0.3555])
me_cube_033.materials.append(mat_material)
me_cube_033.update()
me_cube_034 = bpy.data.meshes.new('Cube.034')
me_cube_034.from_pydata([(-0.645, -0.81, -3.0), (-0.645, -0.81, 0.0), (-0.645, 0.09, -3.0), (-0.645, 0.09, 0.0), (0.255, -0.81, -3.0), (0.255, -0.81, 0.0), (0.255, 0.09, -3.0), (0.255, 0.09, 0.0)], [], [(0, 1, 3, 2), (2, 3, 7, 6), (6, 7, 5, 4), (4, 5, 1, 0), (2, 6, 4, 0), (7, 3, 1, 5)])
_uv = me_cube_034.uv_layers.new(name='UVMap')
_uv.uv.foreach_set('vector', [0.2891, 0.2734, 0.2891, 0.3047, 0.2656, 0.3047, 0.2656, 0.2734, 0.2656, 0.2734, 0.2656, 0.3047, 0.2422, 0.3047, 0.2422, 0.2734, 0.2422, 0.2734, 0.2422, 0.3047, 0.2188, 0.3047, 0.2188, 0.2734, 0.3125, 0.2734, 0.3125, 0.3047, 0.2891, 0.3047, 0.2891, 0.2734, 0.2422, 0.2617, 0.2656, 0.2617, 0.2656, 0.2734, 0.2422, 0.2734, 0.2422, 0.3047, 0.2656, 0.3047, 0.2656, 0.3164, 0.2422, 0.3164])
me_cube_034.materials.append(mat_material)
me_cube_034.update()
me_cube_035 = bpy.data.meshes.new('Cube.035')
me_cube_035.from_pydata([(-0.85, -0.8, -3.5), (-0.85, -0.8, 0.5), (-0.85, 0.6, -3.5), (-0.85, 0.6, 0.5), (0.65, -0.8, -3.5), (0.65, -0.8, 0.5), (0.65, 0.6, -3.5), (0.65, 0.6, 0.5)], [], [(0, 1, 3, 2), (2, 3, 7, 6), (6, 7, 5, 4), (4, 5, 1, 0), (2, 6, 4, 0), (7, 3, 1, 5)])
_uv = me_cube_035.uv_layers.new(name='UVMap')
_uv.uv.foreach_set('vector', [0.2891, 0.207, 0.2891, 0.2422, 0.2656, 0.2422, 0.2656, 0.207, 0.2656, 0.207, 0.2656, 0.2422, 0.2344, 0.2422, 0.2344, 0.207, 0.2344, 0.207, 0.2344, 0.2422, 0.2109, 0.2422, 0.2109, 0.207, 0.3203, 0.207, 0.3203, 0.2422, 0.2891, 0.2422, 0.2891, 0.207, 0.2344, 0.1953, 0.2641, 0.1953, 0.2641, 0.207, 0.2344, 0.207, 0.2344, 0.2422, 0.2656, 0.2422, 0.2656, 0.2539, 0.2344, 0.2539])
me_cube_035.materials.append(mat_material)
me_cube_035.update()
me_cube_036 = bpy.data.meshes.new('Cube.036')
me_cube_036.from_pydata([(-0.7, -0.6, -3.5), (-0.7, -0.6, 0.0), (-0.7, 0.5975, -3.5), (-0.7, 0.5975, 0.0), (0.7, -0.6, -3.5), (0.7, -0.6, 0.0), (0.7, 0.5975, -3.5), (0.7, 0.5975, 0.0)], [], [(0, 1, 3, 2), (2, 3, 7, 6), (6, 7, 5, 4), (4, 5, 1, 0), (2, 6, 4, 0), (7, 3, 1, 5)])
_uv = me_cube_036.uv_layers.new(name='UVMap')
_uv.uv.foreach_set('vector', [0.2812, 0.1523, 0.2812, 0.1836, 0.2578, 0.1836, 0.2578, 0.1523, 0.2578, 0.1523, 0.2578, 0.1836, 0.2344, 0.1836, 0.2344, 0.1523, 0.2344, 0.1523, 0.2344, 0.1836, 0.2109, 0.1836, 0.2109, 0.1523, 0.3047, 0.1523, 0.3047, 0.1836, 0.2812, 0.1836, 0.2812, 0.1523, 0.2344, 0.1406, 0.2578, 0.1406, 0.2578, 0.1523, 0.2344, 0.1523, 0.625, 0.5, 0.875, 0.5, 0.875, 0.75, 0.625, 0.75])
me_cube_036.materials.append(mat_material)
me_cube_036.update()
me_cube_037 = bpy.data.meshes.new('Cube.037')
me_cube_037.from_pydata([(0.0, -0.1, -8.1), (0.0, -0.1, -0.1), (0.0, 6.9, -8.1), (0.0, 6.9, -0.1), (2.0, -0.1, -8.1), (2.0, -0.1, -0.1), (2.0, 6.9, -8.1), (2.0, 6.9, -0.1)], [], [(0, 1, 3, 2), (2, 3, 7, 6), (6, 7, 5, 4), (4, 5, 1, 0), (2, 6, 4, 0), (7, 3, 1, 5)])
_uv = me_cube_037.uv_layers.new(name='UVMap')
_uv.uv.foreach_set('vector', [0.1484, 0.5234, 0.02344, 0.5234, 0.02344, 0.4688, 0.1484, 0.4688, 0.2188, 0.4648, 0.2188, 0.5273, 0.1875, 0.5273, 0.1875, 0.4648, 0.03125, 0.5312, 0.1562, 0.5312, 0.1562, 0.5859, 0.03125, 0.5859, 0.03125, 0.4492, 0.03125, 0.3867, 0.0625, 0.3867, 0.0625, 0.4492, 0.03125, 0.5859, 0.0, 0.5859, 0.0, 0.5312, 0.03125, 0.5312, 0.4922, 0.4648, 0.5234, 0.4648, 0.5234, 0.5195, 0.4922, 0.5195])
me_cube_037.materials.append(mat_material)
me_cube_037.update()
me_cube_038 = bpy.data.meshes.new('Cube.038')
me_cube_038.from_pydata([(-1.4, -1.4, -8.2), (-1.4, -1.4, 0.8), (-1.4, 1.2, -8.2), (-1.4, 1.2, 0.8), (0.4, -1.4, -8.2), (0.4, -1.4, 0.8), (0.4, 1.2, -8.2), (0.4, 1.2, 0.8)], [], [(0, 1, 3, 2), (2, 3, 7, 6), (6, 7, 5, 4), (4, 5, 1, 0), (2, 6, 4, 0), (7, 3, 1, 5)])
_uv = me_cube_038.uv_layers.new(name='UVMap')
_uv.uv.foreach_set('vector', [0.1562, 0.2891, 0.1562, 0.3594, 0.1172, 0.3594, 0.1172, 0.2891, 0.1172, 0.2891, 0.1172, 0.3594, 0.09375, 0.3594, 0.09375, 0.2891, 0.09375, 0.2891, 0.09375, 0.3594, 0.05469, 0.3594, 0.05469, 0.2891, 0.05469, 0.2891, 0.05469, 0.3594, 0.03125, 0.3594, 0.03125, 0.2891, 0.05469, 0.2891, 0.05469, 0.2773, 0.09375, 0.2773, 0.09375, 0.2891, 0.625, 0.5, 0.875, 0.5, 0.875, 0.75, 0.625, 0.75])
me_cube_038.materials.append(mat_material)
me_cube_038.update()
me_cube_039 = bpy.data.meshes.new('Cube.039')
me_cube_039.from_pydata([(-0.7, -1.1, -6.8), (-0.7, -1.1, 0.2), (-0.7, 0.7, -6.8), (-0.7, 0.7, 0.2), (0.7, -1.1, -6.8), (0.7, -1.1, 0.2), (0.7, 0.7, -6.8), (0.7, 0.7, 0.2)], [], [(0, 1, 3, 2), (2, 3, 7, 6), (6, 7, 5, 4), (4, 5, 1, 0), (2, 6, 4, 0), (7, 3, 1, 5)])
_uv = me_cube_039.uv_layers.new(name='UVMap')
_uv.uv.foreach_set('vector', [0.1719, 0.207, 0.1719, 0.2695, 0.1328, 0.2695, 0.1328, 0.207, 0.1328, 0.207, 0.1328, 0.2695, 0.1016, 0.2695, 0.1016, 0.207, 0.1016, 0.207, 0.1016, 0.2695, 0.0625, 0.2695, 0.0625, 0.207, 0.0625, 0.207, 0.0625, 0.2695, 0.03125, 0.2695, 0.03125, 0.207, 0.0625, 0.207, 0.0625, 0.1914, 0.1016, 0.1914, 0.1016, 0.207, 0.625, 0.5, 0.875, 0.5, 0.875, 0.75, 0.625, 0.75])
me_cube_039.materials.append(mat_material)
me_cube_039.update()
me_cube_040 = bpy.data.meshes.new('Cube.040')
me_cube_040.from_pydata([(-0.6, -0.6, -1.9), (-0.6, -0.6, 0.2), (-0.6, 0.7, -1.9), (-0.6, 0.7, 0.2), (0.6017, -0.6, -1.9), (0.6017, -0.6, 0.2), (0.6017, 0.7, -1.9), (0.6017, 0.7, 0.2)], [], [(0, 1, 3, 2), (2, 3, 7, 6), (6, 7, 5, 4), (4, 5, 1, 0), (2, 6, 4, 0), (7, 3, 1, 5)])
_uv = me_cube_040.uv_layers.new(name='UVMap')
_uv.uv.foreach_set('vector', [0.1562, 0.1602, 0.1562, 0.1836, 0.125, 0.1836, 0.125, 0.1602, 0.125, 0.1602, 0.125, 0.1836, 0.09375, 0.1836, 0.09375, 0.1602, 0.09375, 0.1602, 0.09375, 0.1836, 0.0625, 0.1836, 0.0625, 0.1602, 0.0625, 0.1602, 0.0625, 0.1836, 0.04688, 0.1836, 0.04688, 0.1602, 0.125, 0.5, 0.375, 0.5, 0.375, 0.75, 0.125, 0.75, 0.625, 0.5, 0.875, 0.5, 0.875, 0.75, 0.625, 0.75])
me_cube_040.materials.append(mat_material)
me_cube_040.update()
me_cube_041 = bpy.data.meshes.new('Cube.041')
me_cube_041.from_pydata([(-0.8465, -0.2, -1.6), (-0.8465, -0.2, 0.1), (-0.8465, 1.6, -1.6), (-0.8465, 1.6, 0.1), (0.8535, -0.2, -1.6), (0.8535, -0.2, 0.1), (0.8535, 1.6, -1.6), (0.8535, 1.6, 0.1)], [], [(0, 1, 3, 2), (2, 3, 7, 6), (6, 7, 5, 4), (4, 5, 1, 0), (2, 6, 4, 0), (7, 3, 1, 5)])
_uv = me_cube_041.uv_layers.new(name='UVMap')
_uv.uv.foreach_set('vector', [0.1562, 0.125, 0.1562, 0.1406, 0.125, 0.1406, 0.125, 0.125, 0.125, 0.125, 0.125, 0.1406, 0.09375, 0.1406, 0.09375, 0.125, 0.09375, 0.125, 0.09375, 0.1406, 0.0625, 0.1406, 0.0625, 0.125, 0.0625, 0.125, 0.0625, 0.1406, 0.03125, 0.1406, 0.03125, 0.125, 0.0625, 0.125, 0.0625, 0.1094, 0.09375, 0.1094, 0.09375, 0.125, 0.09375, 0.1406, 0.09375, 0.1562, 0.0625, 0.1562, 0.0625, 0.1406])
me_cube_041.materials.append(mat_material)
me_cube_041.update()
me_cube_042 = bpy.data.meshes.new('Cube.042')
me_cube_042.from_pydata([(-0.8, -2.5, 0.0), (-0.8, -2.5, 5.0), (-0.8, 0.0, 0.0), (-0.8, 0.0, 5.0), (0.8, -2.5, 0.0), (0.8, -2.5, 5.0), (0.8, 0.0, 0.0), (0.8, 0.0, 5.0)], [], [(0, 1, 3, 2), (2, 3, 7, 6), (6, 7, 5, 4), (4, 5, 1, 0), (2, 6, 4, 0), (7, 3, 1, 5)])
_uv = me_cube_042.uv_layers.new(name='UVMap')
_uv.uv.foreach_set('vector', [0.6016, 0.3125, 0.6016, 0.3516, 0.5625, 0.3516, 0.5625, 0.3125, 0.5625, 0.3125, 0.5625, 0.3516, 0.5391, 0.3516, 0.5391, 0.3125, 0.5391, 0.3125, 0.5391, 0.3516, 0.5, 0.3516, 0.5, 0.3125, 0.375, 0.75, 0.625, 0.75, 0.625, 1.0, 0.375, 1.0, 0.125, 0.5, 0.375, 0.5, 0.375, 0.75, 0.125, 0.75, 0.625, 0.5, 0.875, 0.5, 0.875, 0.75, 0.625, 0.75])
me_cube_042.materials.append(mat_material)
me_cube_042.update()
me_cube_043 = bpy.data.meshes.new('Cube.043')
me_cube_043.from_pydata([(-2.0, -0.1, -8.0), (-2.0, -0.1, 0.0), (-2.0, 6.9, -8.0), (-2.0, 6.9, 0.0), (0.0, -0.1, -8.0), (0.0, -0.1, 0.0), (0.0, 6.9, -8.0), (0.0, 6.9, 0.0)], [], [(0, 1, 3, 2), (2, 3, 7, 6), (6, 7, 5, 4), (4, 5, 1, 0), (2, 6, 4, 0), (7, 3, 1, 5)])
_uv = me_cube_043.uv_layers.new(name='UVMap')
_uv.uv.foreach_set('vector', [0.4766, 0.5859, 0.3516, 0.5859, 0.3516, 0.5312, 0.4766, 0.5312, 0.3281, 0.4648, 0.3281, 0.5273, 0.2969, 0.5273, 0.2969, 0.4648, 0.3359, 0.4688, 0.4609, 0.4688, 0.4609, 0.5234, 0.3359, 0.5234, 0.1406, 0.4492, 0.1406, 0.3867, 0.1719, 0.3867, 0.1719, 0.4492, 0.5156, 0.5859, 0.4844, 0.5859, 0.4844, 0.5312, 0.5156, 0.5312, 0.5391, 0.4648, 0.5703, 0.4648, 0.5703, 0.5195, 0.5391, 0.5195])
me_cube_043.materials.append(mat_material)
me_cube_043.update()
me_cube_044 = bpy.data.meshes.new('Cube.044')
me_cube_044.from_pydata([(-0.4, -1.4, -8.2), (-0.4, -1.4, 0.8), (-0.4, 1.2, -8.2), (-0.4, 1.2, 0.8), (1.4, -1.4, -8.2), (1.4, -1.4, 0.8), (1.4, 1.2, -8.2), (1.4, 1.2, 0.8)], [], [(0, 1, 3, 2), (2, 3, 7, 6), (6, 7, 5, 4), (4, 5, 1, 0), (2, 6, 4, 0), (7, 3, 1, 5)])
_uv = me_cube_044.uv_layers.new(name='UVMap')
_uv.uv.foreach_set('vector', [0.4219, 0.2891, 0.4219, 0.3594, 0.3828, 0.3594, 0.3828, 0.2891, 0.3828, 0.2891, 0.3828, 0.3594, 0.3594, 0.3594, 0.3594, 0.2891, 0.4844, 0.2891, 0.4844, 0.3594, 0.4453, 0.3594, 0.4453, 0.2891, 0.4453, 0.2891, 0.4453, 0.3594, 0.4219, 0.3594, 0.4219, 0.2891, 0.4219, 0.2773, 0.4219, 0.2891, 0.3828, 0.2891, 0.3828, 0.2773, 0.625, 0.5, 0.875, 0.5, 0.875, 0.75, 0.625, 0.75])
me_cube_044.materials.append(mat_material)
me_cube_044.update()
me_cube_045 = bpy.data.meshes.new('Cube.045')
me_cube_045.from_pydata([(-0.7, -1.1, -6.8), (-0.7, -1.1, 0.2), (-0.7, 0.7, -6.8), (-0.7, 0.7, 0.2), (0.7, -1.1, -6.8), (0.7, -1.1, 0.2), (0.7, 0.7, -6.8), (0.7, 0.7, 0.2)], [], [(0, 1, 3, 2), (2, 3, 7, 6), (6, 7, 5, 4), (4, 5, 1, 0), (2, 6, 4, 0), (7, 3, 1, 5)])
_uv = me_cube_045.uv_layers.new(name='UVMap')
_uv.uv.foreach_set('vector', [0.4219, 0.207, 0.4219, 0.2695, 0.3828, 0.2695, 0.3828, 0.207, 0.3828, 0.207, 0.3828, 0.2695, 0.3516, 0.2695, 0.3516, 0.207, 0.4922, 0.207, 0.4922, 0.2695, 0.4531, 0.2695, 0.4531, 0.207, 0.4531, 0.207, 0.4531, 0.2695, 0.4219, 0.2695, 0.4219, 0.207, 0.4219, 0.1914, 0.4219, 0.207, 0.3828, 0.207, 0.3828, 0.1914, 0.625, 0.5, 0.875, 0.5, 0.875, 0.75, 0.625, 0.75])
me_cube_045.materials.append(mat_material)
me_cube_045.update()
me_cube_046 = bpy.data.meshes.new('Cube.046')
me_cube_046.from_pydata([(-0.6, -0.6, -1.9), (-0.6, -0.6, 0.2), (-0.6, 0.7, -1.9), (-0.6, 0.7, 0.2), (0.6017, -0.6, -1.9), (0.6017, -0.6, 0.2), (0.6017, 0.7, -1.9), (0.6017, 0.7, 0.2)], [], [(0, 1, 3, 2), (2, 3, 7, 6), (6, 7, 5, 4), (4, 5, 1, 0), (2, 6, 4, 0), (7, 3, 1, 5)])
_uv = me_cube_046.uv_layers.new(name='UVMap')
_uv.uv.foreach_set('vector', [0.4141, 0.1602, 0.4141, 0.1836, 0.3828, 0.1836, 0.3828, 0.1602, 0.3828, 0.1602, 0.3828, 0.1836, 0.3672, 0.1836, 0.3672, 0.1602, 0.4766, 0.1602, 0.4766, 0.1836, 0.4453, 0.1836, 0.4453, 0.1602, 0.4453, 0.1602, 0.4453, 0.1836, 0.4141, 0.1836, 0.4141, 0.1602, 0.125, 0.5, 0.375, 0.5, 0.375, 0.75, 0.125, 0.75, 0.625, 0.5, 0.875, 0.5, 0.875, 0.75, 0.625, 0.75])
me_cube_046.materials.append(mat_material)
me_cube_046.update()
me_cube_047 = bpy.data.meshes.new('Cube.047')
me_cube_047.from_pydata([(-0.8465, -0.2, -1.6), (-0.8465, -0.2, 0.1), (-0.8465, 1.6, -1.6), (-0.8465, 1.6, 0.1), (0.8535, -0.2, -1.6), (0.8535, -0.2, 0.1), (0.8535, 1.6, -1.6), (0.8535, 1.6, 0.1)], [], [(0, 1, 3, 2), (2, 3, 7, 6), (6, 7, 5, 4), (4, 5, 1, 0), (2, 6, 4, 0), (7, 3, 1, 5)])
_uv = me_cube_047.uv_layers.new(name='UVMap')
_uv.uv.foreach_set('vector', [0.4141, 0.125, 0.4141, 0.1406, 0.3828, 0.1406, 0.3828, 0.125, 0.3828, 0.125, 0.3828, 0.1406, 0.3516, 0.1406, 0.3516, 0.125, 0.4766, 0.125, 0.4766, 0.1406, 0.4453, 0.1406, 0.4453, 0.125, 0.4453, 0.125, 0.4453, 0.1406, 0.4141, 0.1406, 0.4141, 0.125, 0.4141, 0.1094, 0.4141, 0.125, 0.3828, 0.125, 0.3828, 0.1094, 0.3828, 0.1562, 0.3828, 0.1406, 0.4141, 0.1406, 0.4141, 0.1562])
me_cube_047.materials.append(mat_material)
me_cube_047.update()
me_cube_048 = bpy.data.meshes.new('Cube.048')
me_cube_048.from_pydata([(-0.8, -2.5, 0.0), (-0.8, -2.5, 5.0), (-0.8, 0.0, 0.0), (-0.8, 0.0, 5.0), (0.8, -2.5, 0.0), (0.8, -2.5, 5.0), (0.8, 0.0, 0.0), (0.8, 0.0, 5.0)], [], [(0, 1, 3, 2), (2, 3, 7, 6), (6, 7, 5, 4), (4, 5, 1, 0), (2, 6, 4, 0), (7, 3, 1, 5)])
_uv = me_cube_048.uv_layers.new(name='UVMap')
_uv.uv.foreach_set('vector', [0.7109, 0.3125, 0.7109, 0.3516, 0.6719, 0.3516, 0.6719, 0.3125, 0.6719, 0.3125, 0.6719, 0.3516, 0.6484, 0.3516, 0.6484, 0.3125, 0.6484, 0.3125, 0.6484, 0.3516, 0.6094, 0.3516, 0.6094, 0.3125, 0.375, 0.75, 0.625, 0.75, 0.625, 1.0, 0.375, 1.0, 0.125, 0.5, 0.375, 0.5, 0.375, 0.75, 0.125, 0.75, 0.625, 0.5, 0.875, 0.5, 0.875, 0.75, 0.625, 0.75])
me_cube_048.materials.append(mat_material)
me_cube_048.update()
arm_armature = bpy.data.armatures.new('Armature')  # bones are not reproduced

# ---- objects
ob_body = bpy.data.objects.new('Body', me_cube)
ob_chest = bpy.data.objects.new('Chest', me_cube_001)
ob_elbow_l = bpy.data.objects.new('Elbow.L', me_cube_002)
ob_arm_l = bpy.data.objects.new('Arm.L', me_cube_003)
ob_fcannon_l = bpy.data.objects.new('FCannon.L', me_cube_004)
ob_fpastern_l = bpy.data.objects.new('FPastern.L', me_cube_005)
ob_fhoof_l = bpy.data.objects.new('FHoof.L', me_cube_006)
ob_elbow_r = bpy.data.objects.new('Elbow.R', me_cube_007)
ob_arm_r = bpy.data.objects.new('Arm.R', me_cube_008)
ob_fcannon_r = bpy.data.objects.new('FCannon.R', me_cube_009)
ob_fpastern_r = bpy.data.objects.new('FPastern.R', me_cube_010)
ob_fhoof_r = bpy.data.objects.new('FHoof.R', me_cube_011)
ob_mane_withers = bpy.data.objects.new('Mane withers', me_cube_012)
ob_neck = bpy.data.objects.new('Neck', me_cube_013)
ob_mane_lower = bpy.data.objects.new('Mane Lower', me_cube_014)
ob_poll = bpy.data.objects.new('Poll', me_cube_015)
ob_forehead = bpy.data.objects.new('Forehead', me_cube_016)
ob_cheeks = bpy.data.objects.new('Cheeks', me_cube_017)
ob_muzzle_lower = bpy.data.objects.new('Muzzle Lower', me_cube_018)
ob_jaw = bpy.data.objects.new('Jaw', me_cube_019)
ob_iteminmouth = bpy.data.objects.new('itemInMouth', me_cube_020)
ob_attach_lefthand = bpy.data.objects.new('attach_LeftHand', None)
ob_forelock = bpy.data.objects.new('Forelock', me_cube_021)
ob_muzzle = bpy.data.objects.new('Muzzle', me_cube_022)
ob_nose = bpy.data.objects.new('Nose', me_cube_023)
ob_ear_l = bpy.data.objects.new('Ear.L', me_cube_024)
ob_ear_r = bpy.data.objects.new('Ear.R', me_cube_025)
ob_eye_l = bpy.data.objects.new('Eye.L', me_cube_026)
ob_eye_r = bpy.data.objects.new('Eye.R', me_cube_027)
ob_eyelash_l = bpy.data.objects.new('Eyelash.L', me_cube_028)
ob_eyelash_r = bpy.data.objects.new('Eyelash.R', me_cube_029)
ob_mane_upper = bpy.data.objects.new('Mane Upper', me_cube_030)
ob_throat = bpy.data.objects.new('Throat', me_cube_031)
ob_hip = bpy.data.objects.new('Hip', me_cube_032)
ob_tailhead = bpy.data.objects.new('Tailhead', me_cube_033)
ob_tail = bpy.data.objects.new('Tail', me_cube_034)
ob_tailtuft = bpy.data.objects.new('Tailtuft', me_cube_035)
ob_tailtip = bpy.data.objects.new('Tailtip', me_cube_036)
ob_thigh_l = bpy.data.objects.new('Thigh.L', me_cube_037)
ob_gaskin_l = bpy.data.objects.new('Gaskin.L', me_cube_038)
ob_hcannon_l = bpy.data.objects.new('HCannon.L', me_cube_039)
ob_hpastern_l = bpy.data.objects.new('HPastern.L', me_cube_040)
ob_hhoof_l = bpy.data.objects.new('HHoof.L', me_cube_041)
ob_ham_l = bpy.data.objects.new('Ham.L', me_cube_042)
ob_thigh_r = bpy.data.objects.new('Thigh.R', me_cube_043)
ob_gaskin_r = bpy.data.objects.new('Gaskin.R', me_cube_044)
ob_hcannon_r = bpy.data.objects.new('HCannon.R', me_cube_045)
ob_hpastern_r = bpy.data.objects.new('HPastern.R', me_cube_046)
ob_hhoof_r = bpy.data.objects.new('HHoof.R', me_cube_047)
ob_ham_r = bpy.data.objects.new('Ham.R', me_cube_048)
ob_armature = bpy.data.objects.new('Armature', arm_armature)

# ---- transforms, parenting, visibility, modifiers, constraints
ob_body.parent = ob_armature
ob_body.matrix_parent_inverse = Matrix(((1.0, -0.0, 0.0, -0.0), (-0.0, 0.9976, 0.06976, -8.694), (0.0, -0.06976, 0.9976, -24.02), (0.0, 0.0, -0.0, 1.0)))
ob_body.location = (0.0, 6.0, 24.5)
ob_body.rotation_euler = (0.06981, -0.0, 0.0)
ob_chest.parent = ob_armature
ob_chest.matrix_parent_inverse = Matrix(((1.0, -0.0, 0.0, 0.0548), (-0.0, 0.9986, -0.05234, 5.221), (-0.0, 0.05234, 0.9986, -23.54), (-0.0, 0.0, -0.0, 1.0)))
ob_chest.location = (-0.0548, -4.98, 23.83)
ob_chest.rotation_euler = (-0.05236, 0.0, 0.0)
ob_elbow_l.parent = ob_armature
ob_elbow_l.matrix_parent_inverse = Matrix(((1.0, -0.0, 0.0, -2.95), (-0.0, 0.9986, 0.05234, 8.3), (-0.0, -0.05234, 0.9986, -17.91), (0.0, 0.0, -0.0, 1.0)))
ob_elbow_l.location = (2.95, -10.22, 17.4)
ob_elbow_l.rotation_euler = (0.05236, -0.0, 0.0)
ob_arm_l.parent = ob_armature
ob_arm_l.matrix_parent_inverse = Matrix(((0.9998, 0.0009134, -0.01743, -2.712), (-5.821e-11, 0.9986, 0.05234, 7.8), (0.01745, -0.05233, 0.9985, -13.66), (-0.0, -0.0, -0.0, 1.0)))
ob_arm_l.location = (2.95, -9.5, 13.13)
ob_arm_l.rotation_euler = (0.05237, 0.01743, 0.0009135)
ob_fcannon_l.parent = ob_armature
ob_fcannon_l.matrix_parent_inverse = Matrix(((1.0, -2.909e-11, -1.016e-12, -3.007), (-6.501e-11, 0.9994, 0.0349, 8.442), (-1.862e-09, -0.0349, 0.9994, -8.091), (0.0, 0.0, -0.0, 1.0)))
ob_fcannon_l.location = (3.007, -9.719, 7.757)
ob_fcannon_l.rotation_euler = (0.03491, -9.311e-10, -3.081e-11)
ob_fpastern_l.parent = ob_armature
ob_fpastern_l.matrix_parent_inverse = Matrix(((1.0, -2.909e-11, -1.016e-12, -3.007), (1.014e-09, 0.8387, -0.5446, 8.292), (-1.562e-09, 0.5446, 0.8387, 2.668), (-0.0, 0.0, -0.0, 1.0)))
ob_fpastern_l.location = (3.007, -9.246, 2.823)
ob_fpastern_l.rotation_euler = (-0.576, -9.265e-10, 2.615e-10)
ob_fhoof_l.parent = ob_armature
ob_fhoof_l.matrix_parent_inverse = Matrix(((1.0, -2.909e-11, -1.016e-12, -3.007), (3.873e-10, 0.9781, -0.2079, 9.872), (-1.822e-09, 0.2079, 0.9781, 0.7199), (-0.0, 0.0, -0.0, 1.0)))
ob_fhoof_l.location = (3.007, -10.78, 1.556)
ob_fhoof_l.rotation_euler = (-0.2094, -9.293e-10, 8.34e-11)
ob_elbow_r.parent = ob_armature
ob_elbow_r.matrix_parent_inverse = Matrix(((1.0, -0.0, -0.0, 1.95), (-0.0, 0.9986, 0.05234, 8.3), (-0.0, -0.05234, 0.9986, -17.91), (0.0, 0.0, -0.0, 1.0)))
ob_elbow_r.location = (-1.95, -10.22, 17.4)
ob_elbow_r.rotation_euler = (0.05236, -0.0, 0.0)
ob_arm_r.parent = ob_armature
ob_arm_r.matrix_parent_inverse = Matrix(((0.9998, -0.0009134, 0.01743, 2.712), (5.821e-11, 0.9986, 0.05234, 7.8), (-0.01745, -0.05233, 0.9985, -13.66), (0.0, -0.0, -0.0, 1.0)))
ob_arm_r.location = (-2.95, -9.5, 13.13)
ob_arm_r.rotation_euler = (0.05237, -0.01743, -0.0009135)
ob_fcannon_r.parent = ob_armature
ob_fcannon_r.matrix_parent_inverse = Matrix(((1.0, 2.909e-11, 1.016e-12, 3.007), (6.501e-11, 0.9994, 0.0349, 8.442), (1.862e-09, -0.0349, 0.9994, -8.091), (-0.0, -0.0, -0.0, 1.0)))
ob_fcannon_r.location = (-3.007, -9.719, 7.757)
ob_fcannon_r.rotation_euler = (0.03491, 9.311e-10, 3.081e-11)
ob_fpastern_r.parent = ob_armature
ob_fpastern_r.matrix_parent_inverse = Matrix(((1.0, 2.909e-11, 1.016e-12, 3.007), (-1.014e-09, 0.8387, -0.5446, 8.292), (1.562e-09, 0.5446, 0.8387, 2.668), (-0.0, -0.0, -0.0, 1.0)))
ob_fpastern_r.location = (-3.007, -9.246, 2.823)
ob_fpastern_r.rotation_euler = (-0.576, 9.265e-10, -2.615e-10)
ob_fhoof_r.parent = ob_armature
ob_fhoof_r.matrix_parent_inverse = Matrix(((1.0, 2.909e-11, 1.016e-12, 3.007), (-3.873e-10, 0.9781, -0.2079, 9.872), (1.822e-09, 0.2079, 0.9781, 0.7199), (-0.0, -0.0, -0.0, 1.0)))
ob_fhoof_r.location = (-3.007, -10.78, 1.556)
ob_fhoof_r.rotation_euler = (-0.2094, 9.293e-10, -8.34e-11)
ob_mane_withers.parent = ob_armature
ob_mane_withers.matrix_parent_inverse = Matrix(((1.0, -0.0, 0.0, 0.05), (-0.0, 0.9205, -0.3907, 17.96), (-0.0, 0.3907, 0.9205, -17.83), (-0.0, 0.0, -0.0, 1.0)))
ob_mane_withers.location = (-0.05, -10.49, 23.82)
ob_mane_withers.rotation_euler = (-0.4014, 0.0, 0.0)
ob_neck.parent = ob_armature
ob_neck.matrix_parent_inverse = Matrix(((1.0, -0.0, 0.0, 0.05), (-0.0, 0.9903, -0.1392, 12.19), (-0.0, 0.1392, 0.9903, -22.07), (-0.0, 0.0, -0.0, 1.0)))
ob_neck.location = (-0.05, -9.994, 23.69)
ob_neck.rotation_euler = (-0.1396, 0.0, 0.0)
ob_mane_lower.parent = ob_armature
ob_mane_lower.matrix_parent_inverse = Matrix(((1.0, -0.0, -0.0, -0.15), (-0.0, 0.9703, -0.2419, 23.4), (-0.0, 0.2419, 0.9703, -19.83), (-0.0, 0.0, -0.0, 1.0)))
ob_mane_lower.location = (0.15, -18.88, 25.15)
ob_mane_lower.rotation_euler = (-0.2443, 0.0, 0.0)
ob_poll.parent = ob_armature
ob_poll.matrix_parent_inverse = Matrix(((1.0, -0.0, 0.0, -0.05), (-0.0, 0.9994, 0.0349, 17.09), (-0.0, -0.0349, 0.9994, -25.2), (0.0, 0.0, -0.0, 1.0)))
ob_poll.location = (0.05, -18.96, 24.55)
ob_poll.rotation_euler = (0.03491, -0.0, 0.0)
ob_forehead.parent = ob_armature
ob_forehead.matrix_parent_inverse = Matrix(((1.0, -0.0, 0.0, -0.0), (-0.0, 0.6157, 0.788, -6.484), (-0.0, -0.788, 0.6157, -33.44), (0.0, 0.0, -0.0, 1.0)))
ob_forehead.location = (0.0, -22.98, 24.91)
ob_forehead.rotation_euler = (0.9076, -0.0, 0.0)
ob_forehead.scale = (1.0, 1.0, 1.0)
ob_cheeks.parent = ob_armature
ob_cheeks.matrix_parent_inverse = Matrix(((1.0, -0.0, 0.0, -0.0), (-0.0, 0.8192, 0.5736, 4.003), (-0.0, -0.5736, 0.8192, -29.99), (0.0, 0.0, -0.0, 1.0)))
ob_cheeks.location = (0.0, -21.3, 21.7)
ob_cheeks.rotation_euler = (0.6109, -0.0, 0.0)
ob_cheeks.scale = (1.0, 1.0, 1.0)
ob_muzzle_lower.parent = ob_armature
ob_muzzle_lower.matrix_parent_inverse = Matrix(((1.0, -0.0, 0.0, -0.0), (-0.0, 0.8192, 0.5736, 8.439), (-0.0, -0.5736, 0.8192, -27.49), (0.0, 0.0, -0.0, 1.0)))
ob_muzzle_lower.location = (0.0, -23.5, 17.11)
ob_muzzle_lower.rotation_euler = (0.6109, -0.0, 0.0)
ob_muzzle_lower.scale = (1.0, 1.0, 1.0)
ob_jaw.parent = ob_armature
ob_jaw.matrix_parent_inverse = Matrix(((1.0, -0.0, 0.0, -0.0), (-0.0, 0.4391, 0.8985, -3.719), (-0.0, -0.8985, 0.4391, -29.91), (0.0, 0.0, -0.0, 1.0)))
ob_jaw.location = (0.0, -25.68, 15.58)
ob_jaw.rotation_euler = (1.116, -0.0, 0.0)
ob_jaw.scale = (1.0, 1.0, 1.0)
ob_iteminmouth.parent = ob_armature
ob_iteminmouth.matrix_parent_inverse = Matrix(((1.0, -0.0, 0.0, -0.0), (-0.0, 0.8192, 0.5736, 10.5), (-0.0, -0.5736, 0.8192, -28.89), (0.0, 0.0, -0.0, 1.0)))
ob_iteminmouth.location = (0.0, -25.99, 17.07)
ob_iteminmouth.rotation_euler = (0.6109, -0.0, 0.0)
ob_iteminmouth.scale = (1.0, 1.0, 1.0)
ob_attach_lefthand.parent = ob_iteminmouth
ob_attach_lefthand.location = (-0.5, -0.6, -0.6)
ob_attach_lefthand.empty_display_type = 'ARROWS'
ob_attach_lefthand.show_in_front = True
ob_forelock.parent = ob_armature
ob_forelock.matrix_parent_inverse = Matrix(((1.0, -0.0, 0.0, -0.0), (-0.0, 0.7547, 0.6561, -1.237), (-0.0, -0.6561, 0.7547, -33.81), (0.0, 0.0, -0.0, 1.0)))
ob_forelock.location = (0.0, -22.0, 25.67)
ob_forelock.rotation_euler = (0.7156, -0.0, 0.0)
ob_forelock.scale = (1.0, 1.0, 1.0)
ob_muzzle.parent = ob_armature
ob_muzzle.matrix_parent_inverse = Matrix(((1.0, -0.0, 0.0, -0.0), (-0.0, 0.6561, 0.7547, 0.7507), (-0.0, -0.7547, 0.6561, -33.1), (0.0, 0.0, -0.0, 1.0)))
ob_muzzle.location = (0.0, -26.13, 20.39)
ob_muzzle.rotation_euler = (0.8552, -0.0, 0.0)
ob_nose.parent = ob_armature
ob_nose.matrix_parent_inverse = Matrix(((1.0, -0.0, 0.0, -0.15), (-0.0, 0.8937, 0.4486, 16.9), (-0.0, -0.4486, 0.8937, -28.43), (0.0, 0.0, -0.0, 1.0)))
ob_nose.location = (0.15, -28.75, 17.37)
ob_nose.rotation_euler = (0.4653, -0.0, 0.0)
ob_ear_l.parent = ob_armature
ob_ear_l.matrix_parent_inverse = Matrix(((0.9118, -0.01368, -0.4105, 8.081), (0.2494, 0.8125, 0.5269, 3.493), (0.3263, -0.5828, 0.7443, -31.69), (-0.0, -0.0, -0.0, 1.0)))
ob_ear_l.location = (1.85, -22.0, 24.53)
ob_ear_l.rotation_euler = (0.616, 0.4229, -0.015)
ob_ear_r.parent = ob_armature
ob_ear_r.matrix_parent_inverse = Matrix(((0.9118, 0.01368, 0.4105, -8.081), (-0.2494, 0.8125, 0.5269, 3.493), (-0.3263, -0.5828, 0.7443, -31.69), (0.0, -0.0, -0.0, 1.0)))
ob_ear_r.location = (-1.85, -22.0, 24.53)
ob_ear_r.rotation_euler = (0.616, -0.4229, 0.015)
ob_eye_l.parent = ob_armature
ob_eye_l.matrix_parent_inverse = Matrix(((1.0, -0.0, 0.0, -1.0), (-0.0, 0.6157, 0.788, -4.034), (-0.0, -0.788, 0.6157, -31.94), (0.0, 0.0, -0.0, 1.0)))
ob_eye_l.location = (1.0, -23.3, 22.06)
ob_eye_l.rotation_euler = (0.9076, -0.0, 0.0)
ob_eye_l.scale = (1.0, 1.0, 1.0)
ob_eye_r.parent = ob_armature
ob_eye_r.matrix_parent_inverse = Matrix(((1.0, -0.0, -0.0, 2.0), (-0.0, 0.6157, 0.788, -4.034), (-0.0, -0.788, 0.6157, -31.94), (0.0, 0.0, -0.0, 1.0)))
ob_eye_r.location = (-2.0, -23.3, 22.06)
ob_eye_r.rotation_euler = (0.9076, -0.0, 0.0)
ob_eye_r.scale = (1.0, 1.0, 1.0)
ob_eyelash_l.parent = ob_armature
ob_eyelash_l.matrix_parent_inverse = Matrix(((1.0, -0.0, 0.0, -1.0), (-0.0, 0.6157, 0.788, -3.934), (-0.0, -0.788, 0.6157, -31.94), (0.0, 0.0, -0.0, 1.0)))
ob_eyelash_l.location = (1.0, -23.37, 21.98)
ob_eyelash_l.rotation_euler = (0.9076, -0.0, 0.0)
ob_eyelash_l.scale = (1.0, 1.0, 1.0)
ob_eyelash_r.parent = ob_armature
ob_eyelash_r.matrix_parent_inverse = Matrix(((1.0, -0.0, -0.0, 2.0), (-0.0, 0.6157, 0.788, -3.934), (-0.0, -0.788, 0.6157, -31.94), (0.0, 0.0, -0.0, 1.0)))
ob_eyelash_r.location = (-2.0, -23.37, 21.98)
ob_eyelash_r.rotation_euler = (0.9076, -0.0, 0.0)
ob_eyelash_r.scale = (1.0, 1.0, 1.0)
ob_mane_upper.parent = ob_armature
ob_mane_upper.matrix_parent_inverse = Matrix(((1.0, -0.0, 0.0, -0.0), (-0.0, 0.9903, 0.1392, 14.32), (-0.0, -0.1392, 0.9903, -27.35), (0.0, 0.0, -0.0, 1.0)))
ob_mane_upper.location = (0.0, -18.98, 24.95)
ob_mane_upper.rotation_euler = (0.1396, -0.0, 0.0)
ob_mane_upper.scale = (1.0, 1.0, 1.0)
ob_throat.parent = ob_armature
ob_throat.matrix_parent_inverse = Matrix(((1.0, -0.0, -0.0, -0.05), (-0.0, 0.829, -0.5592, 27.69), (-0.0, 0.5592, 0.829, -4.778), (-0.0, 0.0, -0.0, 1.0)))
ob_throat.location = (0.05, -21.12, 20.01)
ob_throat.rotation_euler = (-0.5934, 0.0, 0.0)
ob_hip.parent = ob_armature
ob_hip.matrix_parent_inverse = Matrix(((1.0, -0.0, 0.0, -0.0), (-0.0, 0.9397, -0.342, 1.741), (0.0, 0.342, 0.9397, -25.07), (-0.0, 0.0, -0.0, 1.0)))
ob_hip.location = (0.0, 6.0, 24.5)
ob_hip.rotation_euler = (-0.3491, 0.0, 0.0)
ob_tailhead.parent = ob_armature
ob_tailhead.matrix_parent_inverse = Matrix(((1.0, -0.0, 0.0, -0.0), (-0.0, 0.9925, 0.1219, -16.31), (0.0, -0.1219, 0.9925, -20.23), (0.0, 0.0, -0.0, 1.0)))
ob_tailhead.location = (0.0, 12.73, 21.94)
ob_tailhead.rotation_euler = (0.1222, -0.0, 0.0)
ob_tail.parent = ob_armature
ob_tail.matrix_parent_inverse = Matrix(((1.0, -0.0, 0.0, -0.195), (-0.0, 0.9993, 0.03792, -15.23), (0.0, -0.03792, 0.9993, -19.39), (0.0, 0.0, -0.0, 1.0)))
ob_tail.location = (0.195, 13.48, 19.92)
ob_tail.rotation_euler = (0.03793, -0.0, 0.0)
ob_tail.scale = (1.0, 1.0, 1.0)
ob_tailtuft.parent = ob_armature
ob_tailtuft.matrix_parent_inverse = Matrix(((1.0, -0.0, 0.0, -0.1), (-0.0, 0.9999, 0.01565, -14.76), (0.0, -0.01565, 0.9999, -16.2), (0.0, 0.0, -0.0, 1.0)))
ob_tailtuft.location = (0.1, 13.51, 16.42)
ob_tailtuft.rotation_euler = (0.01566, -0.0, 0.0)
ob_tailtuft.scale = (1.0, 1.0, 1.0)
ob_tailtip.parent = ob_armature
ob_tailtip.matrix_parent_inverse = Matrix(((1.0, -0.0, -0.0, 7.451e-09), (-0.0, 0.9999, 0.01565, -14.66), (0.0, -0.01565, 0.9999, -12.7), (0.0, 0.0, -0.0, 1.0)))
ob_tailtip.location = (-7.451e-09, 13.46, 12.92)
ob_tailtip.rotation_euler = (0.01566, -0.0, 0.0)
ob_tailtip.scale = (1.0, 1.0, 1.0)
ob_thigh_l.parent = ob_armature
ob_thigh_l.matrix_parent_inverse = Matrix(((0.9932, 0.116, 0.01348, -3.642), (-0.1045, 0.9345, -0.3401, 2.014), (-0.05205, 0.3364, 0.9403, -22.72), (-0.0, -0.0, -0.0, 1.0)))
ob_thigh_l.location = (2.75, 5.248, 22.43)
ob_thigh_l.rotation_euler = (-0.3471, -0.01348, 0.1163)
ob_gaskin_l.parent = ob_armature
ob_gaskin_l.matrix_parent_inverse = Matrix(((0.9944, 0.1042, -0.01935, -4.487), (-0.0673, 0.7619, 0.6441, -14.58), (0.08185, -0.6392, 0.7647, -8.436), (-0.0, -0.0, -0.0, 1.0)))
ob_gaskin_l.location = (4.238, 5.425, 15.11)
ob_gaskin_l.rotation_euler = (0.7001, 0.01935, 0.1044)
ob_gaskin_l.scale = (1.0, 1.0, 1.0)
ob_hcannon_l.parent = ob_armature
ob_hcannon_l.matrix_parent_inverse = Matrix(((0.9984, 0.05517, -0.0151, -3.51), (-0.05461, 0.9979, 0.03536, -11.95), (0.01702, -0.03448, 0.9993, -9.077), (-0.0, -0.0, -0.0, 1.0)))
ob_hcannon_l.location = (3.061, 10.8, 9.404)
ob_hcannon_l.rotation_euler = (0.03538, 0.0151, 0.0552)
ob_hpastern_l.parent = ob_armature
ob_hpastern_l.matrix_parent_inverse = Matrix(((0.9984, 0.05517, -0.0151, -3.51), (-0.05533, 0.8645, -0.4995, -8.61), (-0.0145, 0.4996, 0.8662, -7.912), (-0.0, -0.0, -0.0, 1.0)))
ob_hpastern_l.location = (2.968, 10.73, 2.998)
ob_hpastern_l.rotation_euler = (-0.5231, 0.0151, 0.0552)
ob_hpastern_l.scale = (1.0, 1.0, 1.0)
ob_hhoof_l.parent = ob_armature
ob_hhoof_l.matrix_parent_inverse = Matrix(((0.9984, 0.05517, -0.0151, -3.51), (-0.0571, 0.9766, -0.2074, -9.525), (0.003305, 0.208, 0.9781, -3.551), (-0.0, 0.0, -0.0, 1.0)))
ob_hhoof_l.location = (3.029, 9.257, 1.652)
ob_hhoof_l.rotation_euler = (-0.209, 0.0151, 0.0552)
ob_hhoof_l.scale = (1.0, 1.0, 1.0)
ob_ham_l.parent = ob_armature
ob_ham_l.matrix_parent_inverse = Matrix(((0.9944, 0.1042, -0.01935, -3.987), (-0.1042, 0.9946, 0.001925, -10.3), (0.01944, 0.0001008, 0.9998, -11.76), (-0.0, -0.0, -0.0, 1.0)))
ob_ham_l.location = (3.225, 9.663, 11.7)
ob_ham_l.rotation_euler = (0.001926, 0.01935, 0.1044)
ob_thigh_r.parent = ob_armature
ob_thigh_r.matrix_parent_inverse = Matrix(((0.9932, -0.116, -0.01348, 3.637), (0.1045, 0.9345, -0.3401, 2.014), (0.05205, 0.3364, 0.9403, -22.62), (-0.0, 0.0, -0.0, 1.0)))
ob_thigh_r.location = (-2.75, 5.213, 22.34)
ob_thigh_r.rotation_euler = (-0.3471, 0.01348, -0.1163)
ob_gaskin_r.parent = ob_armature
ob_gaskin_r.matrix_parent_inverse = Matrix(((0.9944, -0.1042, 0.01935, 4.482), (0.0673, 0.7619, 0.6441, -14.58), (-0.08185, -0.6392, 0.7647, -8.436), (0.0, -0.0, -0.0, 1.0)))
ob_gaskin_r.location = (-4.233, 5.425, 15.11)
ob_gaskin_r.rotation_euler = (0.7001, -0.01935, -0.1044)
ob_gaskin_r.scale = (1.0, 1.0, 1.0)
ob_hcannon_r.parent = ob_armature
ob_hcannon_r.matrix_parent_inverse = Matrix(((0.9984, -0.05517, 0.0151, 3.505), (0.05461, 0.9979, 0.03536, -11.95), (-0.01702, -0.03448, 0.9993, -9.077), (0.0, -0.0, -0.0, 1.0)))
ob_hcannon_r.location = (-3.056, 10.8, 9.404)
ob_hcannon_r.rotation_euler = (0.03538, -0.0151, -0.0552)
ob_hpastern_r.parent = ob_armature
ob_hpastern_r.matrix_parent_inverse = Matrix(((0.9984, -0.05517, 0.0151, 3.505), (0.05533, 0.8645, -0.4995, -8.61), (0.0145, 0.4996, 0.8662, -7.912), (-0.0, 0.0, -0.0, 1.0)))
ob_hpastern_r.location = (-2.963, 10.72, 2.998)
ob_hpastern_r.rotation_euler = (-0.5231, -0.0151, -0.0552)
ob_hpastern_r.scale = (1.0, 1.0, 1.0)
ob_hhoof_r.parent = ob_armature
ob_hhoof_r.matrix_parent_inverse = Matrix(((0.9984, -0.05517, 0.0151, 3.505), (0.0571, 0.9766, -0.2074, -9.524), (-0.003305, 0.208, 0.9781, -3.551), (-0.0, -0.0, -0.0, 1.0)))
ob_hhoof_r.location = (-3.024, 9.257, 1.652)
ob_hhoof_r.rotation_euler = (-0.209, -0.0151, -0.0552)
ob_hhoof_r.scale = (1.0, 1.0, 1.0)
ob_ham_r.parent = ob_armature
ob_ham_r.matrix_parent_inverse = Matrix(((0.9944, -0.1042, 0.01935, 3.982), (0.1042, 0.9946, 0.001925, -10.3), (-0.01944, 0.0001008, 0.9998, -11.76), (-0.0, -0.0, -0.0, 1.0)))
ob_ham_r.location = (-3.22, 9.662, 11.7)
ob_ham_r.rotation_euler = (0.001926, -0.01935, -0.1044)
ob_armature.location = (0.0, 0.0, 0.0)
ob_armature.show_in_front = True

# ---- collection membership
scene.collection.objects.link(ob_body)
scene.collection.objects.link(ob_chest)
scene.collection.objects.link(ob_elbow_l)
scene.collection.objects.link(ob_arm_l)
scene.collection.objects.link(ob_fcannon_l)
scene.collection.objects.link(ob_fpastern_l)
scene.collection.objects.link(ob_fhoof_l)
scene.collection.objects.link(ob_elbow_r)
scene.collection.objects.link(ob_arm_r)
scene.collection.objects.link(ob_fcannon_r)
scene.collection.objects.link(ob_fpastern_r)
scene.collection.objects.link(ob_fhoof_r)
scene.collection.objects.link(ob_mane_withers)
scene.collection.objects.link(ob_neck)
scene.collection.objects.link(ob_mane_lower)
scene.collection.objects.link(ob_poll)
scene.collection.objects.link(ob_forehead)
scene.collection.objects.link(ob_cheeks)
scene.collection.objects.link(ob_muzzle_lower)
scene.collection.objects.link(ob_jaw)
scene.collection.objects.link(ob_iteminmouth)
scene.collection.objects.link(ob_attach_lefthand)
scene.collection.objects.link(ob_forelock)
scene.collection.objects.link(ob_muzzle)
scene.collection.objects.link(ob_nose)
scene.collection.objects.link(ob_ear_l)
scene.collection.objects.link(ob_ear_r)
scene.collection.objects.link(ob_eye_l)
scene.collection.objects.link(ob_eye_r)
scene.collection.objects.link(ob_eyelash_l)
scene.collection.objects.link(ob_eyelash_r)
scene.collection.objects.link(ob_mane_upper)
scene.collection.objects.link(ob_throat)
scene.collection.objects.link(ob_hip)
scene.collection.objects.link(ob_tailhead)
scene.collection.objects.link(ob_tail)
scene.collection.objects.link(ob_tailtuft)
scene.collection.objects.link(ob_tailtip)
scene.collection.objects.link(ob_thigh_l)
scene.collection.objects.link(ob_gaskin_l)
scene.collection.objects.link(ob_hcannon_l)
scene.collection.objects.link(ob_hpastern_l)
scene.collection.objects.link(ob_hhoof_l)
scene.collection.objects.link(ob_ham_l)
scene.collection.objects.link(ob_thigh_r)
scene.collection.objects.link(ob_gaskin_r)
scene.collection.objects.link(ob_hcannon_r)
scene.collection.objects.link(ob_hpastern_r)
scene.collection.objects.link(ob_hhoof_r)
scene.collection.objects.link(ob_ham_r)
scene.collection.objects.link(ob_armature)

# ---- scene / render settings (as saved in the file)
scene.frame_start = 0; scene.frame_end = 20; scene.frame_set(13)
scene.render.engine = 'BLENDER_EEVEE_NEXT'
scene.cycles.sampling_pattern = 'TABULATED_SOBOL'
bpy.context.view_layer.update()

# ---- added for rendering (the .blend has no active camera and no usable light): camera, sun
cam_auto = bpy.data.cameras.new('AutoCamera')
cam_auto.lens = 50.0
cam_auto.sensor_width = 36.0
cam_auto.clip_end = 1000.0
ob_auto_camera = bpy.data.objects.new('AutoCamera', cam_auto)
scene.collection.objects.link(ob_auto_camera)
ob_auto_camera.location = (49.9595, -65.5269, 52.894)
ob_auto_camera.rotation_euler = (1.09748, -7.21219e-08, 0.694738)
scene.camera = ob_auto_camera
light_auto_sun = bpy.data.lights.new('AutoSun', 'SUN')
light_auto_sun.energy = 3.0
light_auto_sun.angle = 0.0523599
ob_auto_sun = bpy.data.objects.new('AutoSun', light_auto_sun)
scene.collection.objects.link(ob_auto_sun)
ob_auto_sun.rotation_euler = (0.872665, 0.174533, 0.523599)
bpy.context.view_layer.update()
